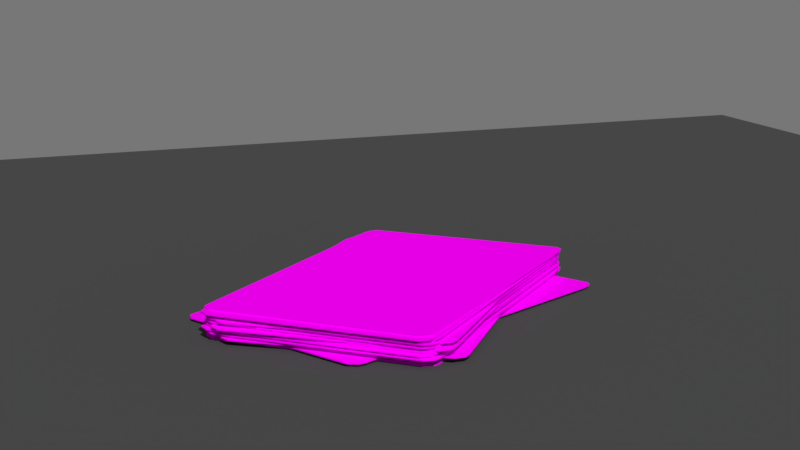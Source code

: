 # Source: carte_mazzo.blend  (saved by Blender 2.79.0; exported with 4.5.12 LTS)
import bpy
from mathutils import Matrix  # noqa: F401  (used for matrix-valued properties, if any)

bpy.ops.wm.read_factory_settings(use_empty=True)
scene = bpy.context.scene
scene.name = 'Scene'

# ---- collections
col_collection_1 = bpy.data.collections.new('Collection 1'); scene.collection.children.link(col_collection_1)

# ---- images (referenced by path relative to the original .blend; pixels are not part of the script)
import os
ASSET_DIR = os.environ.get("B2B_ASSET_DIR", "")  # directory of the original .blend (textures are referenced by path, not embedded)
HERE = os.path.dirname(os.path.abspath(__file__))  # packed textures are extracted next to this script under _unpacked/

def load_image(name, relpath, width, height, colorspace="sRGB"):
    """Load a texture the original file referenced (path relative to the .blend, or extracted next to this script)."""
    p = next((c for c in (os.path.join(HERE, relpath), os.path.join(ASSET_DIR, relpath)) if relpath and os.path.exists(c)), "")
    if p:
        img = bpy.data.images.load(p, check_existing=True)
        img.name = name
    else:  # same state as the original file: an image datablock whose file is absent (Cycles renders it pink)
        img = bpy.data.images.new(name, width, height)
        img.source = "FILE"
        img.filepath = "//" + (relpath or name)
    img.colorspace_settings.name = colorspace
    return img
img_unica_text_jpg = load_image('unica_text.jpg', 'unica_text.jpg', 1024, 1024, 'sRGB')

# ---- materials (node trees are filled in below, after node groups)
mat_material_014 = bpy.data.materials.new('Material.014')
mat_material_014.alpha_threshold = 0.0
mat_material_014.roughness = 0.5
mat_material_003 = bpy.data.materials.new('Material.003')
mat_material_003.alpha_threshold = 0.0
mat_material_003.roughness = 0.5

# ---- material node trees
mat_material_014.use_nodes = True; mat_material_014.node_tree.nodes.clear()
_N = mat_material_014.node_tree.nodes; _L = mat_material_014.node_tree.links
n0 = _N.new('ShaderNodeOutputMaterial'); n0.name = 'Material Output'; n0.location = (300, 300)
n1 = _N.new('ShaderNodeBsdfDiffuse'); n1.name = 'Diffuse BSDF'; n1.location = (10, 300)
n2 = _N.new('ShaderNodeTexImage'); n2.name = 'Image Texture'; n2.location = (-180, 300)
n2.width = 140
n2.image = img_unica_text_jpg
_L.new(n1.outputs[0], n0.inputs[0])
_L.new(n2.outputs[0], n1.inputs[0])
n0.is_active_output = True
mat_material_003.use_nodes = True; mat_material_003.node_tree.nodes.clear()
_N = mat_material_003.node_tree.nodes; _L = mat_material_003.node_tree.links
n0 = _N.new('ShaderNodeOutputMaterial'); n0.name = 'Material Output'; n0.location = (300, 300)
n1 = _N.new('ShaderNodeBsdfDiffuse'); n1.name = 'Diffuse BSDF'; n1.location = (10, 300)
n1.inputs[0].default_value = (0.07658, 0.07658, 0.07658, 1.0)
_L.new(n1.outputs[0], n0.inputs[0])
n0.is_active_output = True

# ---- world
world_world = bpy.data.worlds.new('World'); scene.world = world_world
world_world.use_nodes = True; world_world.node_tree.nodes.clear()
_N = world_world.node_tree.nodes; _L = world_world.node_tree.links
n0 = _N.new('ShaderNodeOutputWorld'); n0.name = 'World Output'; n0.location = (300, 300)
n1 = _N.new('ShaderNodeBackground'); n1.name = 'Background'; n1.location = (10, 300)
n1.inputs[0].default_value = (0.1845, 0.1845, 0.1845, 1.0)
_L.new(n1.outputs[0], n0.inputs[0])
n0.is_active_output = True
world_world.color = (0.05088, 0.05088, 0.05088)
world_world.use_sun_shadow = False
world_world.sun_shadow_jitter_overblur = 0.0
world_world.cycles.sampling_method = 'MANUAL'

# ---- cameras
cam_camera_001 = bpy.data.cameras.new('Camera.001')
cam_camera_001.clip_end = 100.0
cam_camera_001.lens = 55.83
cam_camera_001.sensor_width = 32.0
cam_camera_001.sensor_height = 18.0
cam_camera_001.display_size = 2.0
cam_camera_001.dof.focus_distance = 0.0

# ---- meshes
me_plane_051 = bpy.data.meshes.new('Plane.051')
me_plane_051.from_pydata([(-0.9259, -1.538, -0.03942), (0.9259, -1.538, -0.03942), (-0.9077, 1.477, -0.03942), (0.9077, 1.477, -0.03942), (-1.0, 1.365, -0.03942), (1.0, 1.365, -0.03942), (0.9865, 1.421, -0.03942), (-0.9865, 1.421, -0.03942), (-1.0, -1.402, -0.03942), (1.0, -1.402, -0.03942), (-0.9781, -1.49, -0.03942), (0.9781, -1.49, -0.03942), (-0.9259, -1.538, -0.03062), (0.9259, -1.538, -0.03062), (-0.9077, 1.477, -0.03062), (0.9077, 1.477, -0.03062), (-1.0, 1.365, -0.03062), (1.0, 1.365, -0.03062), (0.9865, 1.421, -0.03062), (-0.9865, 1.421, -0.03062), (-1.0, -1.402, -0.03062), (1.0, -1.402, -0.03062), (-0.9781, -1.49, -0.03062), (0.9781, -1.49, -0.03062)], [], [(7, 2, 3, 6), (8, 4, 5, 9), (4, 7, 6, 5), (10, 8, 9, 11), (0, 10, 11, 1), (19, 18, 15, 14), (20, 21, 17, 16), (16, 17, 18, 19), (22, 23, 21, 20), (12, 13, 23, 22), (2, 7, 19, 14), (9, 5, 17, 21), (6, 3, 15, 18), (8, 10, 22, 20), (3, 2, 14, 15), (4, 8, 20, 16), (10, 0, 12, 22), (5, 6, 18, 17), (1, 11, 23, 13), (7, 4, 16, 19), (11, 9, 21, 23), (0, 1, 13, 12)])
_uv = me_plane_051.uv_layers.new(name='UVMap')
_uv.uv.foreach_set('vector', [0.7311, 0.4473, 0.7291, 0.4554, 0.684, 0.4554, 0.6821, 0.4473, 0.7314, 0.04042, 0.7314, 0.4392, 0.6817, 0.4392, 0.6817, 0.04042, 0.7314, 0.4392, 0.7311, 0.4473, 0.6821, 0.4473, 0.6817, 0.4392, 0.7309, 0.02768, 0.7314, 0.04042, 0.6817, 0.04042, 0.6823, 0.02768, 0.7296, 0.02075, 0.7309, 0.02768, 0.6823, 0.02768, 0.6836, 0.02075, 0.5591, 0.4769, 0.6178, 0.4769, 0.6155, 0.4859, 0.5615, 0.4859, 0.5587, 0.02381, 0.6182, 0.02381, 0.6182, 0.4679, 0.5587, 0.4679, 0.5587, 0.4679, 0.6182, 0.4679, 0.6178, 0.4769, 0.5591, 0.4769, 0.5594, 0.00963, 0.6176, 0.00963, 0.6182, 0.02381, 0.5587, 0.02381, 0.561, 0.001095, 0.616, 0.001095, 0.6176, 0.00963, 0.5594, 0.00963, 0.7291, 0.4554, 0.7311, 0.4473, 0.7311, 0.4473, 0.7291, 0.4554, 0.6817, 0.04042, 0.6817, 0.4392, 0.6817, 0.4392, 0.6817, 0.04042, 0.6821, 0.4473, 0.684, 0.4554, 0.684, 0.4554, 0.6821, 0.4473, 0.7314, 0.04042, 0.7309, 0.02768, 0.7309, 0.02768, 0.7314, 0.04042, 0.684, 0.4554, 0.7291, 0.4554, 0.7291, 0.4554, 0.684, 0.4554, 0.7314, 0.4392, 0.7314, 0.04042, 0.7314, 0.04042, 0.7314, 0.4392, 0.7309, 0.02768, 0.7296, 0.02075, 0.7296, 0.02075, 0.7309, 0.02768, 0.6817, 0.4392, 0.6821, 0.4473, 0.6821, 0.4473, 0.6817, 0.4392, 0.6836, 0.02075, 0.6823, 0.02768, 0.6823, 0.02768, 0.6836, 0.02075, 0.7311, 0.4473, 0.7314, 0.4392, 0.7314, 0.4392, 0.7311, 0.4473, 0.6823, 0.02768, 0.6817, 0.04042, 0.6817, 0.04042, 0.6823, 0.02768, 0.7296, 0.02075, 0.6836, 0.02075, 0.6836, 0.02075, 0.7296, 0.02075])
me_plane_051.materials.append(mat_material_014)
me_plane_051.use_remesh_preserve_volume = False
me_plane_051.use_remesh_preserve_attributes = False
me_plane_051.use_mirror_vertex_groups = False
me_plane_051.update()
me_plane_050 = bpy.data.meshes.new('Plane.050')
me_plane_050.from_pydata([(-0.9259, -1.538, -0.03942), (0.9259, -1.538, -0.03942), (-0.9077, 1.477, -0.03942), (0.9077, 1.477, -0.03942), (-1.0, 1.365, -0.03942), (1.0, 1.365, -0.03942), (0.9865, 1.421, -0.03942), (-0.9865, 1.421, -0.03942), (-1.0, -1.402, -0.03942), (1.0, -1.402, -0.03942), (-0.9781, -1.49, -0.03942), (0.9781, -1.49, -0.03942), (-0.9259, -1.538, -0.03062), (0.9259, -1.538, -0.03062), (-0.9077, 1.477, -0.03062), (0.9077, 1.477, -0.03062), (-1.0, 1.365, -0.03062), (1.0, 1.365, -0.03062), (0.9865, 1.421, -0.03062), (-0.9865, 1.421, -0.03062), (-1.0, -1.402, -0.03062), (1.0, -1.402, -0.03062), (-0.9781, -1.49, -0.03062), (0.9781, -1.49, -0.03062)], [], [(7, 2, 3, 6), (8, 4, 5, 9), (4, 7, 6, 5), (10, 8, 9, 11), (0, 10, 11, 1), (19, 18, 15, 14), (20, 21, 17, 16), (16, 17, 18, 19), (22, 23, 21, 20), (12, 13, 23, 22), (2, 7, 19, 14), (9, 5, 17, 21), (6, 3, 15, 18), (8, 10, 22, 20), (3, 2, 14, 15), (4, 8, 20, 16), (10, 0, 12, 22), (5, 6, 18, 17), (1, 11, 23, 13), (7, 4, 16, 19), (11, 9, 21, 23), (0, 1, 13, 12)])
_uv = me_plane_050.uv_layers.new(name='UVMap')
_uv.uv.foreach_set('vector', [0.7311, 0.4473, 0.7291, 0.4554, 0.684, 0.4554, 0.6821, 0.4473, 0.7314, 0.04042, 0.7314, 0.4392, 0.6817, 0.4392, 0.6817, 0.04042, 0.7314, 0.4392, 0.7311, 0.4473, 0.6821, 0.4473, 0.6817, 0.4392, 0.7309, 0.02768, 0.7314, 0.04042, 0.6817, 0.04042, 0.6823, 0.02768, 0.7296, 0.02075, 0.7309, 0.02768, 0.6823, 0.02768, 0.6836, 0.02075, 0.4977, 0.4769, 0.5563, 0.4769, 0.554, 0.4859, 0.5, 0.4859, 0.4973, 0.02381, 0.5567, 0.02381, 0.5567, 0.4679, 0.4973, 0.4679, 0.4973, 0.4679, 0.5567, 0.4679, 0.5563, 0.4769, 0.4977, 0.4769, 0.4979, 0.00963, 0.5561, 0.00963, 0.5567, 0.02381, 0.4973, 0.02381, 0.4995, 0.001095, 0.5545, 0.001095, 0.5561, 0.00963, 0.4979, 0.00963, 0.7291, 0.4554, 0.7311, 0.4473, 0.7311, 0.4473, 0.7291, 0.4554, 0.6817, 0.04042, 0.6817, 0.4392, 0.6817, 0.4392, 0.6817, 0.04042, 0.6821, 0.4473, 0.684, 0.4554, 0.684, 0.4554, 0.6821, 0.4473, 0.7314, 0.04042, 0.7309, 0.02768, 0.7309, 0.02768, 0.7314, 0.04042, 0.684, 0.4554, 0.7291, 0.4554, 0.7291, 0.4554, 0.684, 0.4554, 0.7314, 0.4392, 0.7314, 0.04042, 0.7314, 0.04042, 0.7314, 0.4392, 0.7309, 0.02768, 0.7296, 0.02075, 0.7296, 0.02075, 0.7309, 0.02768, 0.6817, 0.4392, 0.6821, 0.4473, 0.6821, 0.4473, 0.6817, 0.4392, 0.6836, 0.02075, 0.6823, 0.02768, 0.6823, 0.02768, 0.6836, 0.02075, 0.7311, 0.4473, 0.7314, 0.4392, 0.7314, 0.4392, 0.7311, 0.4473, 0.6823, 0.02768, 0.6817, 0.04042, 0.6817, 0.04042, 0.6823, 0.02768, 0.7296, 0.02075, 0.6836, 0.02075, 0.6836, 0.02075, 0.7296, 0.02075])
me_plane_050.materials.append(mat_material_014)
me_plane_050.use_remesh_preserve_volume = False
me_plane_050.use_remesh_preserve_attributes = False
me_plane_050.use_mirror_vertex_groups = False
me_plane_050.update()
me_plane_049 = bpy.data.meshes.new('Plane.049')
me_plane_049.from_pydata([(-0.9259, -1.538, -0.03942), (0.9259, -1.538, -0.03942), (-0.9077, 1.477, -0.03942), (0.9077, 1.477, -0.03942), (-1.0, 1.365, -0.03942), (1.0, 1.365, -0.03942), (0.9865, 1.421, -0.03942), (-0.9865, 1.421, -0.03942), (-1.0, -1.402, -0.03942), (1.0, -1.402, -0.03942), (-0.9781, -1.49, -0.03942), (0.9781, -1.49, -0.03942), (-0.9259, -1.538, -0.03062), (0.9259, -1.538, -0.03062), (-0.9077, 1.477, -0.03062), (0.9077, 1.477, -0.03062), (-1.0, 1.365, -0.03062), (1.0, 1.365, -0.03062), (0.9865, 1.421, -0.03062), (-0.9865, 1.421, -0.03062), (-1.0, -1.402, -0.03062), (1.0, -1.402, -0.03062), (-0.9781, -1.49, -0.03062), (0.9781, -1.49, -0.03062)], [], [(7, 2, 3, 6), (8, 4, 5, 9), (4, 7, 6, 5), (10, 8, 9, 11), (0, 10, 11, 1), (19, 18, 15, 14), (20, 21, 17, 16), (16, 17, 18, 19), (22, 23, 21, 20), (12, 13, 23, 22), (2, 7, 19, 14), (9, 5, 17, 21), (6, 3, 15, 18), (8, 10, 22, 20), (3, 2, 14, 15), (4, 8, 20, 16), (10, 0, 12, 22), (5, 6, 18, 17), (1, 11, 23, 13), (7, 4, 16, 19), (11, 9, 21, 23), (0, 1, 13, 12)])
_uv = me_plane_049.uv_layers.new(name='UVMap')
_uv.uv.foreach_set('vector', [0.7311, 0.4473, 0.7291, 0.4554, 0.684, 0.4554, 0.6821, 0.4473, 0.7314, 0.04042, 0.7314, 0.4392, 0.6817, 0.4392, 0.6817, 0.04042, 0.7314, 0.4392, 0.7311, 0.4473, 0.6821, 0.4473, 0.6817, 0.4392, 0.7309, 0.02768, 0.7314, 0.04042, 0.6817, 0.04042, 0.6823, 0.02768, 0.7296, 0.02075, 0.7309, 0.02768, 0.6823, 0.02768, 0.6836, 0.02075, 0.4366, 0.4769, 0.4939, 0.4769, 0.4916, 0.4859, 0.4389, 0.4859, 0.4362, 0.02381, 0.4942, 0.02381, 0.4942, 0.4679, 0.4362, 0.4679, 0.4362, 0.4679, 0.4942, 0.4679, 0.4939, 0.4769, 0.4366, 0.4769, 0.4369, 0.00963, 0.4936, 0.00963, 0.4942, 0.02381, 0.4362, 0.02381, 0.4384, -0.008774, 0.4921, -0.008774, 0.4936, 0.00963, 0.4369, 0.00963, 0.7291, 0.4554, 0.7311, 0.4473, 0.7311, 0.4473, 0.7291, 0.4554, 0.6817, 0.04042, 0.6817, 0.4392, 0.6817, 0.4392, 0.6817, 0.04042, 0.6821, 0.4473, 0.684, 0.4554, 0.684, 0.4554, 0.6821, 0.4473, 0.7314, 0.04042, 0.7309, 0.02768, 0.7309, 0.02768, 0.7314, 0.04042, 0.684, 0.4554, 0.7291, 0.4554, 0.7291, 0.4554, 0.684, 0.4554, 0.7314, 0.4392, 0.7314, 0.04042, 0.7314, 0.04042, 0.7314, 0.4392, 0.7309, 0.02768, 0.7296, 0.02075, 0.7296, 0.02075, 0.7309, 0.02768, 0.6817, 0.4392, 0.6821, 0.4473, 0.6821, 0.4473, 0.6817, 0.4392, 0.6836, 0.02075, 0.6823, 0.02768, 0.6823, 0.02768, 0.6836, 0.02075, 0.7311, 0.4473, 0.7314, 0.4392, 0.7314, 0.4392, 0.7311, 0.4473, 0.6823, 0.02768, 0.6817, 0.04042, 0.6817, 0.04042, 0.6823, 0.02768, 0.7296, 0.02075, 0.6836, 0.02075, 0.6836, 0.02075, 0.7296, 0.02075])
me_plane_049.materials.append(mat_material_014)
me_plane_049.use_remesh_preserve_volume = False
me_plane_049.use_remesh_preserve_attributes = False
me_plane_049.use_mirror_vertex_groups = False
me_plane_049.update()
me_plane_048 = bpy.data.meshes.new('Plane.048')
me_plane_048.from_pydata([(-0.9259, -1.538, -0.03942), (0.9259, -1.538, -0.03942), (-0.9077, 1.477, -0.03942), (0.9077, 1.477, -0.03942), (-1.0, 1.365, -0.03942), (1.0, 1.365, -0.03942), (0.9865, 1.421, -0.03942), (-0.9865, 1.421, -0.03942), (-1.0, -1.402, -0.03942), (1.0, -1.402, -0.03942), (-0.9781, -1.49, -0.03942), (0.9781, -1.49, -0.03942), (-0.9259, -1.538, -0.03062), (0.9259, -1.538, -0.03062), (-0.9077, 1.477, -0.03062), (0.9077, 1.477, -0.03062), (-1.0, 1.365, -0.03062), (1.0, 1.365, -0.03062), (0.9865, 1.421, -0.03062), (-0.9865, 1.421, -0.03062), (-1.0, -1.402, -0.03062), (1.0, -1.402, -0.03062), (-0.9781, -1.49, -0.03062), (0.9781, -1.49, -0.03062)], [], [(7, 2, 3, 6), (8, 4, 5, 9), (4, 7, 6, 5), (10, 8, 9, 11), (0, 10, 11, 1), (19, 18, 15, 14), (20, 21, 17, 16), (16, 17, 18, 19), (22, 23, 21, 20), (12, 13, 23, 22), (2, 7, 19, 14), (9, 5, 17, 21), (6, 3, 15, 18), (8, 10, 22, 20), (3, 2, 14, 15), (4, 8, 20, 16), (10, 0, 12, 22), (5, 6, 18, 17), (1, 11, 23, 13), (7, 4, 16, 19), (11, 9, 21, 23), (0, 1, 13, 12)])
_uv = me_plane_048.uv_layers.new(name='UVMap')
_uv.uv.foreach_set('vector', [0.7311, 0.4473, 0.7291, 0.4554, 0.684, 0.4554, 0.6821, 0.4473, 0.7314, 0.04042, 0.7314, 0.4392, 0.6817, 0.4392, 0.6817, 0.04042, 0.7314, 0.4392, 0.7311, 0.4473, 0.6821, 0.4473, 0.6817, 0.4392, 0.7309, 0.02768, 0.7314, 0.04042, 0.6817, 0.04042, 0.6823, 0.02768, 0.7296, 0.02075, 0.7309, 0.02768, 0.6823, 0.02768, 0.6836, 0.02075, 0.376, 0.4769, 0.4332, 0.4769, 0.4309, 0.4859, 0.3782, 0.4859, 0.3756, 0.02381, 0.4336, 0.02381, 0.4336, 0.4679, 0.3756, 0.4679, 0.3756, 0.4679, 0.4336, 0.4679, 0.4332, 0.4769, 0.376, 0.4769, 0.3762, 0.00963, 0.4329, 0.00963, 0.4336, 0.02381, 0.3756, 0.02381, 0.3777, -0.008774, 0.4314, -0.008774, 0.4329, 0.00963, 0.3762, 0.00963, 0.7291, 0.4554, 0.7311, 0.4473, 0.7311, 0.4473, 0.7291, 0.4554, 0.6817, 0.04042, 0.6817, 0.4392, 0.6817, 0.4392, 0.6817, 0.04042, 0.6821, 0.4473, 0.684, 0.4554, 0.684, 0.4554, 0.6821, 0.4473, 0.7314, 0.04042, 0.7309, 0.02768, 0.7309, 0.02768, 0.7314, 0.04042, 0.684, 0.4554, 0.7291, 0.4554, 0.7291, 0.4554, 0.684, 0.4554, 0.7314, 0.4392, 0.7314, 0.04042, 0.7314, 0.04042, 0.7314, 0.4392, 0.7309, 0.02768, 0.7296, 0.02075, 0.7296, 0.02075, 0.7309, 0.02768, 0.6817, 0.4392, 0.6821, 0.4473, 0.6821, 0.4473, 0.6817, 0.4392, 0.6836, 0.02075, 0.6823, 0.02768, 0.6823, 0.02768, 0.6836, 0.02075, 0.7311, 0.4473, 0.7314, 0.4392, 0.7314, 0.4392, 0.7311, 0.4473, 0.6823, 0.02768, 0.6817, 0.04042, 0.6817, 0.04042, 0.6823, 0.02768, 0.7296, 0.02075, 0.6836, 0.02075, 0.6836, 0.02075, 0.7296, 0.02075])
me_plane_048.materials.append(mat_material_014)
me_plane_048.use_remesh_preserve_volume = False
me_plane_048.use_remesh_preserve_attributes = False
me_plane_048.use_mirror_vertex_groups = False
me_plane_048.update()
me_plane_047 = bpy.data.meshes.new('Plane.047')
me_plane_047.from_pydata([(-0.9259, -1.538, -0.03942), (0.9259, -1.538, -0.03942), (-0.9077, 1.477, -0.03942), (0.9077, 1.477, -0.03942), (-1.0, 1.365, -0.03942), (1.0, 1.365, -0.03942), (0.9865, 1.421, -0.03942), (-0.9865, 1.421, -0.03942), (-1.0, -1.402, -0.03942), (1.0, -1.402, -0.03942), (-0.9781, -1.49, -0.03942), (0.9781, -1.49, -0.03942), (-0.9259, -1.538, -0.03062), (0.9259, -1.538, -0.03062), (-0.9077, 1.477, -0.03062), (0.9077, 1.477, -0.03062), (-1.0, 1.365, -0.03062), (1.0, 1.365, -0.03062), (0.9865, 1.421, -0.03062), (-0.9865, 1.421, -0.03062), (-1.0, -1.402, -0.03062), (1.0, -1.402, -0.03062), (-0.9781, -1.49, -0.03062), (0.9781, -1.49, -0.03062)], [], [(7, 2, 3, 6), (8, 4, 5, 9), (4, 7, 6, 5), (10, 8, 9, 11), (0, 10, 11, 1), (19, 18, 15, 14), (20, 21, 17, 16), (16, 17, 18, 19), (22, 23, 21, 20), (12, 13, 23, 22), (2, 7, 19, 14), (9, 5, 17, 21), (6, 3, 15, 18), (8, 10, 22, 20), (3, 2, 14, 15), (4, 8, 20, 16), (10, 0, 12, 22), (5, 6, 18, 17), (1, 11, 23, 13), (7, 4, 16, 19), (11, 9, 21, 23), (0, 1, 13, 12)])
_uv = me_plane_047.uv_layers.new(name='UVMap')
_uv.uv.foreach_set('vector', [0.7311, 0.4473, 0.7291, 0.4554, 0.684, 0.4554, 0.6821, 0.4473, 0.7314, 0.04042, 0.7314, 0.4392, 0.6817, 0.4392, 0.6817, 0.04042, 0.7314, 0.4392, 0.7311, 0.4473, 0.6821, 0.4473, 0.6817, 0.4392, 0.7309, 0.02768, 0.7314, 0.04042, 0.6817, 0.04042, 0.6823, 0.02768, 0.7296, 0.02075, 0.7309, 0.02768, 0.6823, 0.02768, 0.6836, 0.02075, 0.3102, 0.4769, 0.3692, 0.4769, 0.3668, 0.4859, 0.3126, 0.4859, 0.3098, 0.02381, 0.3696, 0.02381, 0.3696, 0.4679, 0.3098, 0.4679, 0.3098, 0.4679, 0.3696, 0.4679, 0.3692, 0.4769, 0.3102, 0.4769, 0.3105, 0.00963, 0.3689, 0.00963, 0.3696, 0.02381, 0.3098, 0.02381, 0.312, -0.008774, 0.3674, -0.008774, 0.3689, 0.00963, 0.3105, 0.00963, 0.7291, 0.4554, 0.7311, 0.4473, 0.7311, 0.4473, 0.7291, 0.4554, 0.6817, 0.04042, 0.6817, 0.4392, 0.6817, 0.4392, 0.6817, 0.04042, 0.6821, 0.4473, 0.684, 0.4554, 0.684, 0.4554, 0.6821, 0.4473, 0.7314, 0.04042, 0.7309, 0.02768, 0.7309, 0.02768, 0.7314, 0.04042, 0.684, 0.4554, 0.7291, 0.4554, 0.7291, 0.4554, 0.684, 0.4554, 0.7314, 0.4392, 0.7314, 0.04042, 0.7314, 0.04042, 0.7314, 0.4392, 0.7309, 0.02768, 0.7296, 0.02075, 0.7296, 0.02075, 0.7309, 0.02768, 0.6817, 0.4392, 0.6821, 0.4473, 0.6821, 0.4473, 0.6817, 0.4392, 0.6836, 0.02075, 0.6823, 0.02768, 0.6823, 0.02768, 0.6836, 0.02075, 0.7311, 0.4473, 0.7314, 0.4392, 0.7314, 0.4392, 0.7311, 0.4473, 0.6823, 0.02768, 0.6817, 0.04042, 0.6817, 0.04042, 0.6823, 0.02768, 0.7296, 0.02075, 0.6836, 0.02075, 0.6836, 0.02075, 0.7296, 0.02075])
me_plane_047.materials.append(mat_material_014)
me_plane_047.use_remesh_preserve_volume = False
me_plane_047.use_remesh_preserve_attributes = False
me_plane_047.use_mirror_vertex_groups = False
me_plane_047.update()
me_plane_046 = bpy.data.meshes.new('Plane.046')
me_plane_046.from_pydata([(-0.9259, -1.538, -0.03942), (0.9259, -1.538, -0.03942), (-0.9077, 1.477, -0.03942), (0.9077, 1.477, -0.03942), (-1.0, 1.365, -0.03942), (1.0, 1.365, -0.03942), (0.9865, 1.421, -0.03942), (-0.9865, 1.421, -0.03942), (-1.0, -1.402, -0.03942), (1.0, -1.402, -0.03942), (-0.9781, -1.49, -0.03942), (0.9781, -1.49, -0.03942), (-0.9259, -1.538, -0.03062), (0.9259, -1.538, -0.03062), (-0.9077, 1.477, -0.03062), (0.9077, 1.477, -0.03062), (-1.0, 1.365, -0.03062), (1.0, 1.365, -0.03062), (0.9865, 1.421, -0.03062), (-0.9865, 1.421, -0.03062), (-1.0, -1.402, -0.03062), (1.0, -1.402, -0.03062), (-0.9781, -1.49, -0.03062), (0.9781, -1.49, -0.03062)], [], [(7, 2, 3, 6), (8, 4, 5, 9), (4, 7, 6, 5), (10, 8, 9, 11), (0, 10, 11, 1), (19, 18, 15, 14), (20, 21, 17, 16), (16, 17, 18, 19), (22, 23, 21, 20), (12, 13, 23, 22), (2, 7, 19, 14), (9, 5, 17, 21), (6, 3, 15, 18), (8, 10, 22, 20), (3, 2, 14, 15), (4, 8, 20, 16), (10, 0, 12, 22), (5, 6, 18, 17), (1, 11, 23, 13), (7, 4, 16, 19), (11, 9, 21, 23), (0, 1, 13, 12)])
_uv = me_plane_046.uv_layers.new(name='UVMap')
_uv.uv.foreach_set('vector', [0.7311, 0.4473, 0.7291, 0.4554, 0.684, 0.4554, 0.6821, 0.4473, 0.7314, 0.04042, 0.7314, 0.4392, 0.6817, 0.4392, 0.6817, 0.04042, 0.7314, 0.4392, 0.7311, 0.4473, 0.6821, 0.4473, 0.6817, 0.4392, 0.7309, 0.02768, 0.7314, 0.04042, 0.6817, 0.04042, 0.6823, 0.02768, 0.7296, 0.02075, 0.7309, 0.02768, 0.6823, 0.02768, 0.6836, 0.02075, 0.2477, 0.4769, 0.3067, 0.4769, 0.3043, 0.4859, 0.2501, 0.4859, 0.2473, 0.02381, 0.3071, 0.02381, 0.3071, 0.4679, 0.2473, 0.4679, 0.2473, 0.4679, 0.3071, 0.4679, 0.3067, 0.4769, 0.2477, 0.4769, 0.248, 0.00963, 0.3064, 0.00963, 0.3071, 0.02381, 0.2473, 0.02381, 0.2495, -0.008774, 0.3049, -0.008774, 0.3064, 0.00963, 0.248, 0.00963, 0.7291, 0.4554, 0.7311, 0.4473, 0.7311, 0.4473, 0.7291, 0.4554, 0.6817, 0.04042, 0.6817, 0.4392, 0.6817, 0.4392, 0.6817, 0.04042, 0.6821, 0.4473, 0.684, 0.4554, 0.684, 0.4554, 0.6821, 0.4473, 0.7314, 0.04042, 0.7309, 0.02768, 0.7309, 0.02768, 0.7314, 0.04042, 0.684, 0.4554, 0.7291, 0.4554, 0.7291, 0.4554, 0.684, 0.4554, 0.7314, 0.4392, 0.7314, 0.04042, 0.7314, 0.04042, 0.7314, 0.4392, 0.7309, 0.02768, 0.7296, 0.02075, 0.7296, 0.02075, 0.7309, 0.02768, 0.6817, 0.4392, 0.6821, 0.4473, 0.6821, 0.4473, 0.6817, 0.4392, 0.6836, 0.02075, 0.6823, 0.02768, 0.6823, 0.02768, 0.6836, 0.02075, 0.7311, 0.4473, 0.7314, 0.4392, 0.7314, 0.4392, 0.7311, 0.4473, 0.6823, 0.02768, 0.6817, 0.04042, 0.6817, 0.04042, 0.6823, 0.02768, 0.7296, 0.02075, 0.6836, 0.02075, 0.6836, 0.02075, 0.7296, 0.02075])
me_plane_046.materials.append(mat_material_014)
me_plane_046.use_remesh_preserve_volume = False
me_plane_046.use_remesh_preserve_attributes = False
me_plane_046.use_mirror_vertex_groups = False
me_plane_046.update()
me_plane_045 = bpy.data.meshes.new('Plane.045')
me_plane_045.from_pydata([(-0.9259, -1.538, -0.03942), (0.9259, -1.538, -0.03942), (-0.9077, 1.477, -0.03942), (0.9077, 1.477, -0.03942), (-1.0, 1.365, -0.03942), (1.0, 1.365, -0.03942), (0.9865, 1.421, -0.03942), (-0.9865, 1.421, -0.03942), (-1.0, -1.402, -0.03942), (1.0, -1.402, -0.03942), (-0.9781, -1.49, -0.03942), (0.9781, -1.49, -0.03942), (-0.9259, -1.538, -0.03062), (0.9259, -1.538, -0.03062), (-0.9077, 1.477, -0.03062), (0.9077, 1.477, -0.03062), (-1.0, 1.365, -0.03062), (1.0, 1.365, -0.03062), (0.9865, 1.421, -0.03062), (-0.9865, 1.421, -0.03062), (-1.0, -1.402, -0.03062), (1.0, -1.402, -0.03062), (-0.9781, -1.49, -0.03062), (0.9781, -1.49, -0.03062)], [], [(7, 2, 3, 6), (8, 4, 5, 9), (4, 7, 6, 5), (10, 8, 9, 11), (0, 10, 11, 1), (19, 18, 15, 14), (20, 21, 17, 16), (16, 17, 18, 19), (22, 23, 21, 20), (12, 13, 23, 22), (2, 7, 19, 14), (9, 5, 17, 21), (6, 3, 15, 18), (8, 10, 22, 20), (3, 2, 14, 15), (4, 8, 20, 16), (10, 0, 12, 22), (5, 6, 18, 17), (1, 11, 23, 13), (7, 4, 16, 19), (11, 9, 21, 23), (0, 1, 13, 12)])
_uv = me_plane_045.uv_layers.new(name='UVMap')
_uv.uv.foreach_set('vector', [0.7311, 0.4473, 0.7291, 0.4554, 0.684, 0.4554, 0.6821, 0.4473, 0.7314, 0.04042, 0.7314, 0.4392, 0.6817, 0.4392, 0.6817, 0.04042, 0.7314, 0.4392, 0.7311, 0.4473, 0.6821, 0.4473, 0.6817, 0.4392, 0.7309, 0.02768, 0.7314, 0.04042, 0.6817, 0.04042, 0.6823, 0.02768, 0.7296, 0.02075, 0.7309, 0.02768, 0.6823, 0.02768, 0.6836, 0.02075, 0.1849, 0.4774, 0.2439, 0.4774, 0.2415, 0.4864, 0.1872, 0.4864, 0.1845, 0.02336, 0.2443, 0.02336, 0.2443, 0.4684, 0.1845, 0.4684, 0.1845, 0.4684, 0.2443, 0.4684, 0.2439, 0.4774, 0.1849, 0.4774, 0.1851, 0.009141, 0.2436, 0.009141, 0.2443, 0.02336, 0.1845, 0.02336, 0.1867, -0.009302, 0.242, -0.009302, 0.2436, 0.009141, 0.1851, 0.009141, 0.7291, 0.4554, 0.7311, 0.4473, 0.7311, 0.4473, 0.7291, 0.4554, 0.6817, 0.04042, 0.6817, 0.4392, 0.6817, 0.4392, 0.6817, 0.04042, 0.6821, 0.4473, 0.684, 0.4554, 0.684, 0.4554, 0.6821, 0.4473, 0.7314, 0.04042, 0.7309, 0.02768, 0.7309, 0.02768, 0.7314, 0.04042, 0.684, 0.4554, 0.7291, 0.4554, 0.7291, 0.4554, 0.684, 0.4554, 0.7314, 0.4392, 0.7314, 0.04042, 0.7314, 0.04042, 0.7314, 0.4392, 0.7309, 0.02768, 0.7296, 0.02075, 0.7296, 0.02075, 0.7309, 0.02768, 0.6817, 0.4392, 0.6821, 0.4473, 0.6821, 0.4473, 0.6817, 0.4392, 0.6836, 0.02075, 0.6823, 0.02768, 0.6823, 0.02768, 0.6836, 0.02075, 0.7311, 0.4473, 0.7314, 0.4392, 0.7314, 0.4392, 0.7311, 0.4473, 0.6823, 0.02768, 0.6817, 0.04042, 0.6817, 0.04042, 0.6823, 0.02768, 0.7296, 0.02075, 0.6836, 0.02075, 0.6836, 0.02075, 0.7296, 0.02075])
me_plane_045.materials.append(mat_material_014)
me_plane_045.use_remesh_preserve_volume = False
me_plane_045.use_remesh_preserve_attributes = False
me_plane_045.use_mirror_vertex_groups = False
me_plane_045.update()
me_plane_044 = bpy.data.meshes.new('Plane.044')
me_plane_044.from_pydata([(-0.9259, -1.538, -0.03942), (0.9259, -1.538, -0.03942), (-0.9077, 1.477, -0.03942), (0.9077, 1.477, -0.03942), (-1.0, 1.365, -0.03942), (1.0, 1.365, -0.03942), (0.9865, 1.421, -0.03942), (-0.9865, 1.421, -0.03942), (-1.0, -1.402, -0.03942), (1.0, -1.402, -0.03942), (-0.9781, -1.49, -0.03942), (0.9781, -1.49, -0.03942), (-0.9259, -1.538, -0.03062), (0.9259, -1.538, -0.03062), (-0.9077, 1.477, -0.03062), (0.9077, 1.477, -0.03062), (-1.0, 1.365, -0.03062), (1.0, 1.365, -0.03062), (0.9865, 1.421, -0.03062), (-0.9865, 1.421, -0.03062), (-1.0, -1.402, -0.03062), (1.0, -1.402, -0.03062), (-0.9781, -1.49, -0.03062), (0.9781, -1.49, -0.03062)], [], [(7, 2, 3, 6), (8, 4, 5, 9), (4, 7, 6, 5), (10, 8, 9, 11), (0, 10, 11, 1), (19, 18, 15, 14), (20, 21, 17, 16), (16, 17, 18, 19), (22, 23, 21, 20), (12, 13, 23, 22), (2, 7, 19, 14), (9, 5, 17, 21), (6, 3, 15, 18), (8, 10, 22, 20), (3, 2, 14, 15), (4, 8, 20, 16), (10, 0, 12, 22), (5, 6, 18, 17), (1, 11, 23, 13), (7, 4, 16, 19), (11, 9, 21, 23), (0, 1, 13, 12)])
_uv = me_plane_044.uv_layers.new(name='UVMap')
_uv.uv.foreach_set('vector', [0.7311, 0.4473, 0.7291, 0.4554, 0.684, 0.4554, 0.6821, 0.4473, 0.7314, 0.04042, 0.7314, 0.4392, 0.6817, 0.4392, 0.6817, 0.04042, 0.7314, 0.4392, 0.7311, 0.4473, 0.6821, 0.4473, 0.6817, 0.4392, 0.7309, 0.02768, 0.7314, 0.04042, 0.6817, 0.04042, 0.6823, 0.02768, 0.7296, 0.02075, 0.7309, 0.02768, 0.6823, 0.02768, 0.6836, 0.02075, 0.122, 0.4778, 0.181, 0.4778, 0.1787, 0.4868, 0.1244, 0.4868, 0.1216, 0.02304, 0.1814, 0.02304, 0.1814, 0.4687, 0.1216, 0.4687, 0.1216, 0.4687, 0.1814, 0.4687, 0.181, 0.4778, 0.122, 0.4778, 0.1223, 0.008807, 0.1808, 0.008807, 0.1814, 0.02304, 0.1216, 0.02304, 0.1239, -0.009663, 0.1792, -0.009663, 0.1808, 0.008807, 0.1223, 0.008807, 0.7291, 0.4554, 0.7311, 0.4473, 0.7311, 0.4473, 0.7291, 0.4554, 0.6817, 0.04042, 0.6817, 0.4392, 0.6817, 0.4392, 0.6817, 0.04042, 0.6821, 0.4473, 0.684, 0.4554, 0.684, 0.4554, 0.6821, 0.4473, 0.7314, 0.04042, 0.7309, 0.02768, 0.7309, 0.02768, 0.7314, 0.04042, 0.684, 0.4554, 0.7291, 0.4554, 0.7291, 0.4554, 0.684, 0.4554, 0.7314, 0.4392, 0.7314, 0.04042, 0.7314, 0.04042, 0.7314, 0.4392, 0.7309, 0.02768, 0.7296, 0.02075, 0.7296, 0.02075, 0.7309, 0.02768, 0.6817, 0.4392, 0.6821, 0.4473, 0.6821, 0.4473, 0.6817, 0.4392, 0.6836, 0.02075, 0.6823, 0.02768, 0.6823, 0.02768, 0.6836, 0.02075, 0.7311, 0.4473, 0.7314, 0.4392, 0.7314, 0.4392, 0.7311, 0.4473, 0.6823, 0.02768, 0.6817, 0.04042, 0.6817, 0.04042, 0.6823, 0.02768, 0.7296, 0.02075, 0.6836, 0.02075, 0.6836, 0.02075, 0.7296, 0.02075])
me_plane_044.materials.append(mat_material_014)
me_plane_044.use_remesh_preserve_volume = False
me_plane_044.use_remesh_preserve_attributes = False
me_plane_044.use_mirror_vertex_groups = False
me_plane_044.update()
me_plane_043 = bpy.data.meshes.new('Plane.043')
me_plane_043.from_pydata([(-0.9259, -1.538, -0.03942), (0.9259, -1.538, -0.03942), (-0.9077, 1.477, -0.03942), (0.9077, 1.477, -0.03942), (-1.0, 1.365, -0.03942), (1.0, 1.365, -0.03942), (0.9865, 1.421, -0.03942), (-0.9865, 1.421, -0.03942), (-1.0, -1.402, -0.03942), (1.0, -1.402, -0.03942), (-0.9781, -1.49, -0.03942), (0.9781, -1.49, -0.03942), (-0.9259, -1.538, -0.03062), (0.9259, -1.538, -0.03062), (-0.9077, 1.477, -0.03062), (0.9077, 1.477, -0.03062), (-1.0, 1.365, -0.03062), (1.0, 1.365, -0.03062), (0.9865, 1.421, -0.03062), (-0.9865, 1.421, -0.03062), (-1.0, -1.402, -0.03062), (1.0, -1.402, -0.03062), (-0.9781, -1.49, -0.03062), (0.9781, -1.49, -0.03062)], [], [(7, 2, 3, 6), (8, 4, 5, 9), (4, 7, 6, 5), (10, 8, 9, 11), (0, 10, 11, 1), (19, 18, 15, 14), (20, 21, 17, 16), (16, 17, 18, 19), (22, 23, 21, 20), (12, 13, 23, 22), (2, 7, 19, 14), (9, 5, 17, 21), (6, 3, 15, 18), (8, 10, 22, 20), (3, 2, 14, 15), (4, 8, 20, 16), (10, 0, 12, 22), (5, 6, 18, 17), (1, 11, 23, 13), (7, 4, 16, 19), (11, 9, 21, 23), (0, 1, 13, 12)])
_uv = me_plane_043.uv_layers.new(name='UVMap')
_uv.uv.foreach_set('vector', [0.7311, 0.4473, 0.7291, 0.4554, 0.684, 0.4554, 0.6821, 0.4473, 0.7314, 0.04042, 0.7314, 0.4392, 0.6817, 0.4392, 0.6817, 0.04042, 0.7314, 0.4392, 0.7311, 0.4473, 0.6821, 0.4473, 0.6817, 0.4392, 0.7309, 0.02768, 0.7314, 0.04042, 0.6817, 0.04042, 0.6823, 0.02768, 0.7296, 0.02075, 0.7309, 0.02768, 0.6823, 0.02768, 0.6836, 0.02075, 0.06049, 0.472, 0.1153, 0.472, 0.1131, 0.4808, 0.06268, 0.4808, 0.06011, 0.02823, 0.1157, 0.02823, 0.1157, 0.4632, 0.06011, 0.4632, 0.06011, 0.4632, 0.1157, 0.4632, 0.1153, 0.472, 0.06049, 0.472, 0.06072, 0.01434, 0.115, 0.01434, 0.1157, 0.02823, 0.06011, 0.02823, 0.06217, -0.003684, 0.1136, -0.003684, 0.115, 0.01434, 0.06072, 0.01434, 0.7291, 0.4554, 0.7311, 0.4473, 0.7311, 0.4473, 0.7291, 0.4554, 0.6817, 0.04042, 0.6817, 0.4392, 0.6817, 0.4392, 0.6817, 0.04042, 0.6821, 0.4473, 0.684, 0.4554, 0.684, 0.4554, 0.6821, 0.4473, 0.7314, 0.04042, 0.7309, 0.02768, 0.7309, 0.02768, 0.7314, 0.04042, 0.684, 0.4554, 0.7291, 0.4554, 0.7291, 0.4554, 0.684, 0.4554, 0.7314, 0.4392, 0.7314, 0.04042, 0.7314, 0.04042, 0.7314, 0.4392, 0.7309, 0.02768, 0.7296, 0.02075, 0.7296, 0.02075, 0.7309, 0.02768, 0.6817, 0.4392, 0.6821, 0.4473, 0.6821, 0.4473, 0.6817, 0.4392, 0.6836, 0.02075, 0.6823, 0.02768, 0.6823, 0.02768, 0.6836, 0.02075, 0.7311, 0.4473, 0.7314, 0.4392, 0.7314, 0.4392, 0.7311, 0.4473, 0.6823, 0.02768, 0.6817, 0.04042, 0.6817, 0.04042, 0.6823, 0.02768, 0.7296, 0.02075, 0.6836, 0.02075, 0.6836, 0.02075, 0.7296, 0.02075])
me_plane_043.materials.append(mat_material_014)
me_plane_043.use_remesh_preserve_volume = False
me_plane_043.use_remesh_preserve_attributes = False
me_plane_043.use_mirror_vertex_groups = False
me_plane_043.update()
me_plane_042 = bpy.data.meshes.new('Plane.042')
me_plane_042.from_pydata([(-0.9259, -1.538, -0.03942), (0.9259, -1.538, -0.03942), (-0.9077, 1.477, -0.03942), (0.9077, 1.477, -0.03942), (-1.0, 1.365, -0.03942), (1.0, 1.365, -0.03942), (0.9865, 1.421, -0.03942), (-0.9865, 1.421, -0.03942), (-1.0, -1.402, -0.03942), (1.0, -1.402, -0.03942), (-0.9781, -1.49, -0.03942), (0.9781, -1.49, -0.03942), (-0.9259, -1.538, -0.03062), (0.9259, -1.538, -0.03062), (-0.9077, 1.477, -0.03062), (0.9077, 1.477, -0.03062), (-1.0, 1.365, -0.03062), (1.0, 1.365, -0.03062), (0.9865, 1.421, -0.03062), (-0.9865, 1.421, -0.03062), (-1.0, -1.402, -0.03062), (1.0, -1.402, -0.03062), (-0.9781, -1.49, -0.03062), (0.9781, -1.49, -0.03062)], [], [(7, 2, 3, 6), (8, 4, 5, 9), (4, 7, 6, 5), (10, 8, 9, 11), (0, 10, 11, 1), (19, 18, 15, 14), (20, 21, 17, 16), (16, 17, 18, 19), (22, 23, 21, 20), (12, 13, 23, 22), (2, 7, 19, 14), (9, 5, 17, 21), (6, 3, 15, 18), (8, 10, 22, 20), (3, 2, 14, 15), (4, 8, 20, 16), (10, 0, 12, 22), (5, 6, 18, 17), (1, 11, 23, 13), (7, 4, 16, 19), (11, 9, 21, 23), (0, 1, 13, 12)])
_uv = me_plane_042.uv_layers.new(name='UVMap')
_uv.uv.foreach_set('vector', [0.7311, 0.4473, 0.7291, 0.4554, 0.684, 0.4554, 0.6821, 0.4473, 0.7314, 0.04042, 0.7314, 0.4392, 0.6817, 0.4392, 0.6817, 0.04042, 0.7314, 0.4392, 0.7311, 0.4473, 0.6821, 0.4473, 0.6817, 0.4392, 0.7309, 0.02768, 0.7314, 0.04042, 0.6817, 0.04042, 0.6823, 0.02768, 0.7296, 0.02075, 0.7309, 0.02768, 0.6823, 0.02768, 0.6836, 0.02075, 0.001875, 0.4697, 0.05667, 0.4697, 0.05448, 0.4785, 0.004063, 0.4785, 0.001501, 0.03028, 0.05704, 0.03028, 0.05704, 0.461, 0.001501, 0.461, 0.001501, 0.461, 0.05704, 0.461, 0.05667, 0.4697, 0.001875, 0.4697, 0.00211, 0.01652, 0.05643, 0.01652, 0.05704, 0.03028, 0.001501, 0.03028, 0.003558, -0.001325, 0.05498, -0.001325, 0.05643, 0.01652, 0.00211, 0.01652, 0.7291, 0.4554, 0.7311, 0.4473, 0.7311, 0.4473, 0.7291, 0.4554, 0.6817, 0.04042, 0.6817, 0.4392, 0.6817, 0.4392, 0.6817, 0.04042, 0.6821, 0.4473, 0.684, 0.4554, 0.684, 0.4554, 0.6821, 0.4473, 0.7314, 0.04042, 0.7309, 0.02768, 0.7309, 0.02768, 0.7314, 0.04042, 0.684, 0.4554, 0.7291, 0.4554, 0.7291, 0.4554, 0.684, 0.4554, 0.7314, 0.4392, 0.7314, 0.04042, 0.7314, 0.04042, 0.7314, 0.4392, 0.7309, 0.02768, 0.7296, 0.02075, 0.7296, 0.02075, 0.7309, 0.02768, 0.6817, 0.4392, 0.6821, 0.4473, 0.6821, 0.4473, 0.6817, 0.4392, 0.6836, 0.02075, 0.6823, 0.02768, 0.6823, 0.02768, 0.6836, 0.02075, 0.7311, 0.4473, 0.7314, 0.4392, 0.7314, 0.4392, 0.7311, 0.4473, 0.6823, 0.02768, 0.6817, 0.04042, 0.6817, 0.04042, 0.6823, 0.02768, 0.7296, 0.02075, 0.6836, 0.02075, 0.6836, 0.02075, 0.7296, 0.02075])
me_plane_042.materials.append(mat_material_014)
me_plane_042.use_remesh_preserve_volume = False
me_plane_042.use_remesh_preserve_attributes = False
me_plane_042.use_mirror_vertex_groups = False
me_plane_042.update()
me_plane_031 = bpy.data.meshes.new('Plane.031')
me_plane_031.from_pydata([(-0.9259, -1.538, -0.03942), (0.9259, -1.538, -0.03942), (-0.9077, 1.477, -0.03942), (0.9077, 1.477, -0.03942), (-1.0, 1.365, -0.03942), (1.0, 1.365, -0.03942), (0.9865, 1.421, -0.03942), (-0.9865, 1.421, -0.03942), (-1.0, -1.402, -0.03942), (1.0, -1.402, -0.03942), (-0.9781, -1.49, -0.03942), (0.9781, -1.49, -0.03942), (-0.9259, -1.538, -0.03062), (0.9259, -1.538, -0.03062), (-0.9077, 1.477, -0.03062), (0.9077, 1.477, -0.03062), (-1.0, 1.365, -0.03062), (1.0, 1.365, -0.03062), (0.9865, 1.421, -0.03062), (-0.9865, 1.421, -0.03062), (-1.0, -1.402, -0.03062), (1.0, -1.402, -0.03062), (-0.9781, -1.49, -0.03062), (0.9781, -1.49, -0.03062)], [], [(7, 2, 3, 6), (8, 4, 5, 9), (4, 7, 6, 5), (10, 8, 9, 11), (0, 10, 11, 1), (19, 18, 15, 14), (20, 21, 17, 16), (16, 17, 18, 19), (22, 23, 21, 20), (12, 13, 23, 22), (2, 7, 19, 14), (9, 5, 17, 21), (6, 3, 15, 18), (8, 10, 22, 20), (3, 2, 14, 15), (4, 8, 20, 16), (10, 0, 12, 22), (5, 6, 18, 17), (1, 11, 23, 13), (7, 4, 16, 19), (11, 9, 21, 23), (0, 1, 13, 12)])
_uv = me_plane_031.uv_layers.new(name='UVMap')
_uv.uv.foreach_set('vector', [0.7311, 0.4473, 0.7291, 0.4554, 0.684, 0.4554, 0.6821, 0.4473, 0.7314, 0.04042, 0.7314, 0.4392, 0.6817, 0.4392, 0.6817, 0.04042, 0.7314, 0.4392, 0.7311, 0.4473, 0.6821, 0.4473, 0.6817, 0.4392, 0.7309, 0.02768, 0.7314, 0.04042, 0.6817, 0.04042, 0.6823, 0.02768, 0.7296, 0.02075, 0.7309, 0.02768, 0.6823, 0.02768, 0.6836, 0.02075, 0.6275, 0.9744, 0.682, 0.9744, 0.6799, 0.9834, 0.6297, 0.9834, 0.6271, 0.5221, 0.6824, 0.5221, 0.6824, 0.9654, 0.6271, 0.9654, 0.6271, 0.9654, 0.6824, 0.9654, 0.682, 0.9744, 0.6275, 0.9744, 0.6277, 0.508, 0.6818, 0.508, 0.6824, 0.5221, 0.6271, 0.5221, 0.6292, 0.5003, 0.6804, 0.5003, 0.6818, 0.508, 0.6277, 0.508, 0.7291, 0.4554, 0.7311, 0.4473, 0.7311, 0.4473, 0.7291, 0.4554, 0.6817, 0.04042, 0.6817, 0.4392, 0.6817, 0.4392, 0.6817, 0.04042, 0.6821, 0.4473, 0.684, 0.4554, 0.684, 0.4554, 0.6821, 0.4473, 0.7314, 0.04042, 0.7309, 0.02768, 0.7309, 0.02768, 0.7314, 0.04042, 0.684, 0.4554, 0.7291, 0.4554, 0.7291, 0.4554, 0.684, 0.4554, 0.7314, 0.4392, 0.7314, 0.04042, 0.7314, 0.04042, 0.7314, 0.4392, 0.7309, 0.02768, 0.7296, 0.02075, 0.7296, 0.02075, 0.7309, 0.02768, 0.6817, 0.4392, 0.6821, 0.4473, 0.6821, 0.4473, 0.6817, 0.4392, 0.6836, 0.02075, 0.6823, 0.02768, 0.6823, 0.02768, 0.6836, 0.02075, 0.7311, 0.4473, 0.7314, 0.4392, 0.7314, 0.4392, 0.7311, 0.4473, 0.6823, 0.02768, 0.6817, 0.04042, 0.6817, 0.04042, 0.6823, 0.02768, 0.7296, 0.02075, 0.6836, 0.02075, 0.6836, 0.02075, 0.7296, 0.02075])
me_plane_031.materials.append(mat_material_014)
me_plane_031.use_remesh_preserve_volume = False
me_plane_031.use_remesh_preserve_attributes = False
me_plane_031.use_mirror_vertex_groups = False
me_plane_031.update()
me_plane_030 = bpy.data.meshes.new('Plane.030')
me_plane_030.from_pydata([(-0.9259, -1.538, -0.03942), (0.9259, -1.538, -0.03942), (-0.9077, 1.477, -0.03942), (0.9077, 1.477, -0.03942), (-1.0, 1.365, -0.03942), (1.0, 1.365, -0.03942), (0.9865, 1.421, -0.03942), (-0.9865, 1.421, -0.03942), (-1.0, -1.402, -0.03942), (1.0, -1.402, -0.03942), (-0.9781, -1.49, -0.03942), (0.9781, -1.49, -0.03942), (-0.9259, -1.538, -0.03062), (0.9259, -1.538, -0.03062), (-0.9077, 1.477, -0.03062), (0.9077, 1.477, -0.03062), (-1.0, 1.365, -0.03062), (1.0, 1.365, -0.03062), (0.9865, 1.421, -0.03062), (-0.9865, 1.421, -0.03062), (-1.0, -1.402, -0.03062), (1.0, -1.402, -0.03062), (-0.9781, -1.49, -0.03062), (0.9781, -1.49, -0.03062)], [], [(7, 2, 3, 6), (8, 4, 5, 9), (4, 7, 6, 5), (10, 8, 9, 11), (0, 10, 11, 1), (19, 18, 15, 14), (20, 21, 17, 16), (16, 17, 18, 19), (22, 23, 21, 20), (12, 13, 23, 22), (2, 7, 19, 14), (9, 5, 17, 21), (6, 3, 15, 18), (8, 10, 22, 20), (3, 2, 14, 15), (4, 8, 20, 16), (10, 0, 12, 22), (5, 6, 18, 17), (1, 11, 23, 13), (7, 4, 16, 19), (11, 9, 21, 23), (0, 1, 13, 12)])
_uv = me_plane_030.uv_layers.new(name='UVMap')
_uv.uv.foreach_set('vector', [0.7311, 0.4473, 0.7291, 0.4554, 0.684, 0.4554, 0.6821, 0.4473, 0.7314, 0.04042, 0.7314, 0.4392, 0.6817, 0.4392, 0.6817, 0.04042, 0.7314, 0.4392, 0.7311, 0.4473, 0.6821, 0.4473, 0.6817, 0.4392, 0.7309, 0.02768, 0.7314, 0.04042, 0.6817, 0.04042, 0.6823, 0.02768, 0.7296, 0.02075, 0.7309, 0.02768, 0.6823, 0.02768, 0.6836, 0.02075, 0.5594, 0.9827, 0.6179, 0.9827, 0.6156, 0.9917, 0.5618, 0.9917, 0.559, 0.5304, 0.6183, 0.5304, 0.6183, 0.9737, 0.559, 0.9737, 0.559, 0.9737, 0.6183, 0.9737, 0.6179, 0.9827, 0.5594, 0.9827, 0.5597, 0.5163, 0.6177, 0.5163, 0.6183, 0.5304, 0.559, 0.5304, 0.5612, 0.5086, 0.6161, 0.5086, 0.6177, 0.5163, 0.5597, 0.5163, 0.7291, 0.4554, 0.7311, 0.4473, 0.7311, 0.4473, 0.7291, 0.4554, 0.6817, 0.04042, 0.6817, 0.4392, 0.6817, 0.4392, 0.6817, 0.04042, 0.6821, 0.4473, 0.684, 0.4554, 0.684, 0.4554, 0.6821, 0.4473, 0.7314, 0.04042, 0.7309, 0.02768, 0.7309, 0.02768, 0.7314, 0.04042, 0.684, 0.4554, 0.7291, 0.4554, 0.7291, 0.4554, 0.684, 0.4554, 0.7314, 0.4392, 0.7314, 0.04042, 0.7314, 0.04042, 0.7314, 0.4392, 0.7309, 0.02768, 0.7296, 0.02075, 0.7296, 0.02075, 0.7309, 0.02768, 0.6817, 0.4392, 0.6821, 0.4473, 0.6821, 0.4473, 0.6817, 0.4392, 0.6836, 0.02075, 0.6823, 0.02768, 0.6823, 0.02768, 0.6836, 0.02075, 0.7311, 0.4473, 0.7314, 0.4392, 0.7314, 0.4392, 0.7311, 0.4473, 0.6823, 0.02768, 0.6817, 0.04042, 0.6817, 0.04042, 0.6823, 0.02768, 0.7296, 0.02075, 0.6836, 0.02075, 0.6836, 0.02075, 0.7296, 0.02075])
me_plane_030.materials.append(mat_material_014)
me_plane_030.use_remesh_preserve_volume = False
me_plane_030.use_remesh_preserve_attributes = False
me_plane_030.use_mirror_vertex_groups = False
me_plane_030.update()
me_plane_029 = bpy.data.meshes.new('Plane.029')
me_plane_029.from_pydata([(-0.9259, -1.538, -0.03942), (0.9259, -1.538, -0.03942), (-0.9077, 1.477, -0.03942), (0.9077, 1.477, -0.03942), (-1.0, 1.365, -0.03942), (1.0, 1.365, -0.03942), (0.9865, 1.421, -0.03942), (-0.9865, 1.421, -0.03942), (-1.0, -1.402, -0.03942), (1.0, -1.402, -0.03942), (-0.9781, -1.49, -0.03942), (0.9781, -1.49, -0.03942), (-0.9259, -1.538, -0.03062), (0.9259, -1.538, -0.03062), (-0.9077, 1.477, -0.03062), (0.9077, 1.477, -0.03062), (-1.0, 1.365, -0.03062), (1.0, 1.365, -0.03062), (0.9865, 1.421, -0.03062), (-0.9865, 1.421, -0.03062), (-1.0, -1.402, -0.03062), (1.0, -1.402, -0.03062), (-0.9781, -1.49, -0.03062), (0.9781, -1.49, -0.03062)], [], [(7, 2, 3, 6), (8, 4, 5, 9), (4, 7, 6, 5), (10, 8, 9, 11), (0, 10, 11, 1), (19, 18, 15, 14), (20, 21, 17, 16), (16, 17, 18, 19), (22, 23, 21, 20), (12, 13, 23, 22), (2, 7, 19, 14), (9, 5, 17, 21), (6, 3, 15, 18), (8, 10, 22, 20), (3, 2, 14, 15), (4, 8, 20, 16), (10, 0, 12, 22), (5, 6, 18, 17), (1, 11, 23, 13), (7, 4, 16, 19), (11, 9, 21, 23), (0, 1, 13, 12)])
_uv = me_plane_029.uv_layers.new(name='UVMap')
_uv.uv.foreach_set('vector', [0.7311, 0.4473, 0.7291, 0.4554, 0.684, 0.4554, 0.6821, 0.4473, 0.7314, 0.04042, 0.7314, 0.4392, 0.6817, 0.4392, 0.6817, 0.04042, 0.7314, 0.4392, 0.7311, 0.4473, 0.6821, 0.4473, 0.6817, 0.4392, 0.7309, 0.02768, 0.7314, 0.04042, 0.6817, 0.04042, 0.6823, 0.02768, 0.7296, 0.02075, 0.7309, 0.02768, 0.6823, 0.02768, 0.6836, 0.02075, 0.4974, 0.9827, 0.5558, 0.9827, 0.5535, 0.9917, 0.4997, 0.9917, 0.497, 0.5304, 0.5562, 0.5304, 0.5562, 0.9737, 0.497, 0.9737, 0.497, 0.9737, 0.5562, 0.9737, 0.5558, 0.9827, 0.4974, 0.9827, 0.4976, 0.5163, 0.5556, 0.5163, 0.5562, 0.5304, 0.497, 0.5304, 0.4992, 0.5086, 0.554, 0.5086, 0.5556, 0.5163, 0.4976, 0.5163, 0.7291, 0.4554, 0.7311, 0.4473, 0.7311, 0.4473, 0.7291, 0.4554, 0.6817, 0.04042, 0.6817, 0.4392, 0.6817, 0.4392, 0.6817, 0.04042, 0.6821, 0.4473, 0.684, 0.4554, 0.684, 0.4554, 0.6821, 0.4473, 0.7314, 0.04042, 0.7309, 0.02768, 0.7309, 0.02768, 0.7314, 0.04042, 0.684, 0.4554, 0.7291, 0.4554, 0.7291, 0.4554, 0.684, 0.4554, 0.7314, 0.4392, 0.7314, 0.04042, 0.7314, 0.04042, 0.7314, 0.4392, 0.7309, 0.02768, 0.7296, 0.02075, 0.7296, 0.02075, 0.7309, 0.02768, 0.6817, 0.4392, 0.6821, 0.4473, 0.6821, 0.4473, 0.6817, 0.4392, 0.6836, 0.02075, 0.6823, 0.02768, 0.6823, 0.02768, 0.6836, 0.02075, 0.7311, 0.4473, 0.7314, 0.4392, 0.7314, 0.4392, 0.7311, 0.4473, 0.6823, 0.02768, 0.6817, 0.04042, 0.6817, 0.04042, 0.6823, 0.02768, 0.7296, 0.02075, 0.6836, 0.02075, 0.6836, 0.02075, 0.7296, 0.02075])
me_plane_029.materials.append(mat_material_014)
me_plane_029.use_remesh_preserve_volume = False
me_plane_029.use_remesh_preserve_attributes = False
me_plane_029.use_mirror_vertex_groups = False
me_plane_029.update()
me_plane_028 = bpy.data.meshes.new('Plane.028')
me_plane_028.from_pydata([(-0.9259, -1.538, -0.03942), (0.9259, -1.538, -0.03942), (-0.9077, 1.477, -0.03942), (0.9077, 1.477, -0.03942), (-1.0, 1.365, -0.03942), (1.0, 1.365, -0.03942), (0.9865, 1.421, -0.03942), (-0.9865, 1.421, -0.03942), (-1.0, -1.402, -0.03942), (1.0, -1.402, -0.03942), (-0.9781, -1.49, -0.03942), (0.9781, -1.49, -0.03942), (-0.9259, -1.538, -0.03062), (0.9259, -1.538, -0.03062), (-0.9077, 1.477, -0.03062), (0.9077, 1.477, -0.03062), (-1.0, 1.365, -0.03062), (1.0, 1.365, -0.03062), (0.9865, 1.421, -0.03062), (-0.9865, 1.421, -0.03062), (-1.0, -1.402, -0.03062), (1.0, -1.402, -0.03062), (-0.9781, -1.49, -0.03062), (0.9781, -1.49, -0.03062)], [], [(7, 2, 3, 6), (8, 4, 5, 9), (4, 7, 6, 5), (10, 8, 9, 11), (0, 10, 11, 1), (19, 18, 15, 14), (20, 21, 17, 16), (16, 17, 18, 19), (22, 23, 21, 20), (12, 13, 23, 22), (2, 7, 19, 14), (9, 5, 17, 21), (6, 3, 15, 18), (8, 10, 22, 20), (3, 2, 14, 15), (4, 8, 20, 16), (10, 0, 12, 22), (5, 6, 18, 17), (1, 11, 23, 13), (7, 4, 16, 19), (11, 9, 21, 23), (0, 1, 13, 12)])
_uv = me_plane_028.uv_layers.new(name='UVMap')
_uv.uv.foreach_set('vector', [0.7311, 0.4473, 0.7291, 0.4554, 0.684, 0.4554, 0.6821, 0.4473, 0.7314, 0.04042, 0.7314, 0.4392, 0.6817, 0.4392, 0.6817, 0.04042, 0.7314, 0.4392, 0.7311, 0.4473, 0.6821, 0.4473, 0.6817, 0.4392, 0.7309, 0.02768, 0.7314, 0.04042, 0.6817, 0.04042, 0.6823, 0.02768, 0.7296, 0.02075, 0.7309, 0.02768, 0.6823, 0.02768, 0.6836, 0.02075, 0.4363, 0.9903, 0.4941, 0.9903, 0.4918, 0.9995, 0.4386, 0.9995, 0.4359, 0.5283, 0.4945, 0.5283, 0.4945, 0.9811, 0.4359, 0.9811, 0.4359, 0.9811, 0.4945, 0.9811, 0.4941, 0.9903, 0.4363, 0.9903, 0.4365, 0.5139, 0.4938, 0.5139, 0.4945, 0.5283, 0.4359, 0.5283, 0.438, 0.506, 0.4923, 0.506, 0.4938, 0.5139, 0.4365, 0.5139, 0.7291, 0.4554, 0.7311, 0.4473, 0.7311, 0.4473, 0.7291, 0.4554, 0.6817, 0.04042, 0.6817, 0.4392, 0.6817, 0.4392, 0.6817, 0.04042, 0.6821, 0.4473, 0.684, 0.4554, 0.684, 0.4554, 0.6821, 0.4473, 0.7314, 0.04042, 0.7309, 0.02768, 0.7309, 0.02768, 0.7314, 0.04042, 0.684, 0.4554, 0.7291, 0.4554, 0.7291, 0.4554, 0.684, 0.4554, 0.7314, 0.4392, 0.7314, 0.04042, 0.7314, 0.04042, 0.7314, 0.4392, 0.7309, 0.02768, 0.7296, 0.02075, 0.7296, 0.02075, 0.7309, 0.02768, 0.6817, 0.4392, 0.6821, 0.4473, 0.6821, 0.4473, 0.6817, 0.4392, 0.6836, 0.02075, 0.6823, 0.02768, 0.6823, 0.02768, 0.6836, 0.02075, 0.7311, 0.4473, 0.7314, 0.4392, 0.7314, 0.4392, 0.7311, 0.4473, 0.6823, 0.02768, 0.6817, 0.04042, 0.6817, 0.04042, 0.6823, 0.02768, 0.7296, 0.02075, 0.6836, 0.02075, 0.6836, 0.02075, 0.7296, 0.02075])
me_plane_028.materials.append(mat_material_014)
me_plane_028.use_remesh_preserve_volume = False
me_plane_028.use_remesh_preserve_attributes = False
me_plane_028.use_mirror_vertex_groups = False
me_plane_028.update()
me_plane_027 = bpy.data.meshes.new('Plane.027')
me_plane_027.from_pydata([(-0.9259, -1.538, -0.03942), (0.9259, -1.538, -0.03942), (-0.9077, 1.477, -0.03942), (0.9077, 1.477, -0.03942), (-1.0, 1.365, -0.03942), (1.0, 1.365, -0.03942), (0.9865, 1.421, -0.03942), (-0.9865, 1.421, -0.03942), (-1.0, -1.402, -0.03942), (1.0, -1.402, -0.03942), (-0.9781, -1.49, -0.03942), (0.9781, -1.49, -0.03942), (-0.9259, -1.538, -0.03062), (0.9259, -1.538, -0.03062), (-0.9077, 1.477, -0.03062), (0.9077, 1.477, -0.03062), (-1.0, 1.365, -0.03062), (1.0, 1.365, -0.03062), (0.9865, 1.421, -0.03062), (-0.9865, 1.421, -0.03062), (-1.0, -1.402, -0.03062), (1.0, -1.402, -0.03062), (-0.9781, -1.49, -0.03062), (0.9781, -1.49, -0.03062)], [], [(7, 2, 3, 6), (8, 4, 5, 9), (4, 7, 6, 5), (10, 8, 9, 11), (0, 10, 11, 1), (19, 18, 15, 14), (20, 21, 17, 16), (16, 17, 18, 19), (22, 23, 21, 20), (12, 13, 23, 22), (2, 7, 19, 14), (9, 5, 17, 21), (6, 3, 15, 18), (8, 10, 22, 20), (3, 2, 14, 15), (4, 8, 20, 16), (10, 0, 12, 22), (5, 6, 18, 17), (1, 11, 23, 13), (7, 4, 16, 19), (11, 9, 21, 23), (0, 1, 13, 12)])
_uv = me_plane_027.uv_layers.new(name='UVMap')
_uv.uv.foreach_set('vector', [0.7311, 0.4473, 0.7291, 0.4554, 0.684, 0.4554, 0.6821, 0.4473, 0.7314, 0.04042, 0.7314, 0.4392, 0.6817, 0.4392, 0.6817, 0.04042, 0.7314, 0.4392, 0.7311, 0.4473, 0.6821, 0.4473, 0.6817, 0.4392, 0.7309, 0.02768, 0.7314, 0.04042, 0.6817, 0.04042, 0.6823, 0.02768, 0.7296, 0.02075, 0.7309, 0.02768, 0.6823, 0.02768, 0.6836, 0.02075, 0.3757, 0.9903, 0.4335, 0.9903, 0.4312, 0.9995, 0.378, 0.9995, 0.3753, 0.5283, 0.4339, 0.5283, 0.4339, 0.9811, 0.3753, 0.9811, 0.3753, 0.9811, 0.4339, 0.9811, 0.4335, 0.9903, 0.3757, 0.9903, 0.3759, 0.5139, 0.4332, 0.5139, 0.4339, 0.5283, 0.3753, 0.5283, 0.3775, 0.506, 0.4317, 0.506, 0.4332, 0.5139, 0.3759, 0.5139, 0.7291, 0.4554, 0.7311, 0.4473, 0.7311, 0.4473, 0.7291, 0.4554, 0.6817, 0.04042, 0.6817, 0.4392, 0.6817, 0.4392, 0.6817, 0.04042, 0.6821, 0.4473, 0.684, 0.4554, 0.684, 0.4554, 0.6821, 0.4473, 0.7314, 0.04042, 0.7309, 0.02768, 0.7309, 0.02768, 0.7314, 0.04042, 0.684, 0.4554, 0.7291, 0.4554, 0.7291, 0.4554, 0.684, 0.4554, 0.7314, 0.4392, 0.7314, 0.04042, 0.7314, 0.04042, 0.7314, 0.4392, 0.7309, 0.02768, 0.7296, 0.02075, 0.7296, 0.02075, 0.7309, 0.02768, 0.6817, 0.4392, 0.6821, 0.4473, 0.6821, 0.4473, 0.6817, 0.4392, 0.6836, 0.02075, 0.6823, 0.02768, 0.6823, 0.02768, 0.6836, 0.02075, 0.7311, 0.4473, 0.7314, 0.4392, 0.7314, 0.4392, 0.7311, 0.4473, 0.6823, 0.02768, 0.6817, 0.04042, 0.6817, 0.04042, 0.6823, 0.02768, 0.7296, 0.02075, 0.6836, 0.02075, 0.6836, 0.02075, 0.7296, 0.02075])
me_plane_027.materials.append(mat_material_014)
me_plane_027.use_remesh_preserve_volume = False
me_plane_027.use_remesh_preserve_attributes = False
me_plane_027.use_mirror_vertex_groups = False
me_plane_027.update()
me_plane_026 = bpy.data.meshes.new('Plane.026')
me_plane_026.from_pydata([(-0.9259, -1.538, -0.03942), (0.9259, -1.538, -0.03942), (-0.9077, 1.477, -0.03942), (0.9077, 1.477, -0.03942), (-1.0, 1.365, -0.03942), (1.0, 1.365, -0.03942), (0.9865, 1.421, -0.03942), (-0.9865, 1.421, -0.03942), (-1.0, -1.402, -0.03942), (1.0, -1.402, -0.03942), (-0.9781, -1.49, -0.03942), (0.9781, -1.49, -0.03942), (-0.9259, -1.538, -0.03062), (0.9259, -1.538, -0.03062), (-0.9077, 1.477, -0.03062), (0.9077, 1.477, -0.03062), (-1.0, 1.365, -0.03062), (1.0, 1.365, -0.03062), (0.9865, 1.421, -0.03062), (-0.9865, 1.421, -0.03062), (-1.0, -1.402, -0.03062), (1.0, -1.402, -0.03062), (-0.9781, -1.49, -0.03062), (0.9781, -1.49, -0.03062)], [], [(7, 2, 3, 6), (8, 4, 5, 9), (4, 7, 6, 5), (10, 8, 9, 11), (0, 10, 11, 1), (19, 18, 15, 14), (20, 21, 17, 16), (16, 17, 18, 19), (22, 23, 21, 20), (12, 13, 23, 22), (2, 7, 19, 14), (9, 5, 17, 21), (6, 3, 15, 18), (8, 10, 22, 20), (3, 2, 14, 15), (4, 8, 20, 16), (10, 0, 12, 22), (5, 6, 18, 17), (1, 11, 23, 13), (7, 4, 16, 19), (11, 9, 21, 23), (0, 1, 13, 12)])
_uv = me_plane_026.uv_layers.new(name='UVMap')
_uv.uv.foreach_set('vector', [0.7311, 0.4473, 0.7291, 0.4554, 0.684, 0.4554, 0.6821, 0.4473, 0.7314, 0.04042, 0.7314, 0.4392, 0.6817, 0.4392, 0.6817, 0.04042, 0.7314, 0.4392, 0.7311, 0.4473, 0.6821, 0.4473, 0.6817, 0.4392, 0.7309, 0.02768, 0.7314, 0.04042, 0.6817, 0.04042, 0.6823, 0.02768, 0.7296, 0.02075, 0.7309, 0.02768, 0.6823, 0.02768, 0.6836, 0.02075, 0.3103, 0.9903, 0.3687, 0.9903, 0.3664, 0.9995, 0.3126, 0.9995, 0.3099, 0.5283, 0.3691, 0.5283, 0.3691, 0.9811, 0.3099, 0.9811, 0.3099, 0.9811, 0.3691, 0.9811, 0.3687, 0.9903, 0.3103, 0.9903, 0.3106, 0.5139, 0.3685, 0.5139, 0.3691, 0.5283, 0.3099, 0.5283, 0.3121, 0.506, 0.3669, 0.506, 0.3685, 0.5139, 0.3106, 0.5139, 0.7291, 0.4554, 0.7311, 0.4473, 0.7311, 0.4473, 0.7291, 0.4554, 0.6817, 0.04042, 0.6817, 0.4392, 0.6817, 0.4392, 0.6817, 0.04042, 0.6821, 0.4473, 0.684, 0.4554, 0.684, 0.4554, 0.6821, 0.4473, 0.7314, 0.04042, 0.7309, 0.02768, 0.7309, 0.02768, 0.7314, 0.04042, 0.684, 0.4554, 0.7291, 0.4554, 0.7291, 0.4554, 0.684, 0.4554, 0.7314, 0.4392, 0.7314, 0.04042, 0.7314, 0.04042, 0.7314, 0.4392, 0.7309, 0.02768, 0.7296, 0.02075, 0.7296, 0.02075, 0.7309, 0.02768, 0.6817, 0.4392, 0.6821, 0.4473, 0.6821, 0.4473, 0.6817, 0.4392, 0.6836, 0.02075, 0.6823, 0.02768, 0.6823, 0.02768, 0.6836, 0.02075, 0.7311, 0.4473, 0.7314, 0.4392, 0.7314, 0.4392, 0.7311, 0.4473, 0.6823, 0.02768, 0.6817, 0.04042, 0.6817, 0.04042, 0.6823, 0.02768, 0.7296, 0.02075, 0.6836, 0.02075, 0.6836, 0.02075, 0.7296, 0.02075])
me_plane_026.materials.append(mat_material_014)
me_plane_026.use_remesh_preserve_volume = False
me_plane_026.use_remesh_preserve_attributes = False
me_plane_026.use_mirror_vertex_groups = False
me_plane_026.update()
me_plane_008 = bpy.data.meshes.new('Plane.008')
me_plane_008.from_pydata([(-0.9259, -1.538, -0.03942), (0.9259, -1.538, -0.03942), (-0.9077, 1.477, -0.03942), (0.9077, 1.477, -0.03942), (-1.0, 1.365, -0.03942), (1.0, 1.365, -0.03942), (0.9865, 1.421, -0.03942), (-0.9865, 1.421, -0.03942), (-1.0, -1.402, -0.03942), (1.0, -1.402, -0.03942), (-0.9781, -1.49, -0.03942), (0.9781, -1.49, -0.03942), (-0.9259, -1.538, -0.03062), (0.9259, -1.538, -0.03062), (-0.9077, 1.477, -0.03062), (0.9077, 1.477, -0.03062), (-1.0, 1.365, -0.03062), (1.0, 1.365, -0.03062), (0.9865, 1.421, -0.03062), (-0.9865, 1.421, -0.03062), (-1.0, -1.402, -0.03062), (1.0, -1.402, -0.03062), (-0.9781, -1.49, -0.03062), (0.9781, -1.49, -0.03062)], [], [(7, 2, 3, 6), (8, 4, 5, 9), (4, 7, 6, 5), (10, 8, 9, 11), (0, 10, 11, 1), (19, 18, 15, 14), (20, 21, 17, 16), (16, 17, 18, 19), (22, 23, 21, 20), (12, 13, 23, 22), (2, 7, 19, 14), (9, 5, 17, 21), (6, 3, 15, 18), (8, 10, 22, 20), (3, 2, 14, 15), (4, 8, 20, 16), (10, 0, 12, 22), (5, 6, 18, 17), (1, 11, 23, 13), (7, 4, 16, 19), (11, 9, 21, 23), (0, 1, 13, 12)])
_uv = me_plane_008.uv_layers.new(name='UVMap')
_uv.uv.foreach_set('vector', [0.7311, 0.4473, 0.7291, 0.4554, 0.684, 0.4554, 0.6821, 0.4473, 0.7314, 0.04042, 0.7314, 0.4392, 0.6817, 0.4392, 0.6817, 0.04042, 0.7314, 0.4392, 0.7311, 0.4473, 0.6821, 0.4473, 0.6817, 0.4392, 0.7309, 0.02768, 0.7314, 0.04042, 0.6817, 0.04042, 0.6823, 0.02768, 0.7296, 0.02075, 0.7309, 0.02768, 0.6823, 0.02768, 0.6836, 0.02075, 0.2482, 0.9903, 0.3066, 0.9903, 0.3043, 0.9995, 0.2506, 0.9995, 0.2478, 0.5283, 0.307, 0.5283, 0.307, 0.9811, 0.2478, 0.9811, 0.2478, 0.9811, 0.307, 0.9811, 0.3066, 0.9903, 0.2482, 0.9903, 0.2485, 0.5139, 0.3064, 0.5139, 0.307, 0.5283, 0.2478, 0.5283, 0.25, 0.506, 0.3049, 0.506, 0.3064, 0.5139, 0.2485, 0.5139, 0.7291, 0.4554, 0.7311, 0.4473, 0.7311, 0.4473, 0.7291, 0.4554, 0.6817, 0.04042, 0.6817, 0.4392, 0.6817, 0.4392, 0.6817, 0.04042, 0.6821, 0.4473, 0.684, 0.4554, 0.684, 0.4554, 0.6821, 0.4473, 0.7314, 0.04042, 0.7309, 0.02768, 0.7309, 0.02768, 0.7314, 0.04042, 0.684, 0.4554, 0.7291, 0.4554, 0.7291, 0.4554, 0.684, 0.4554, 0.7314, 0.4392, 0.7314, 0.04042, 0.7314, 0.04042, 0.7314, 0.4392, 0.7309, 0.02768, 0.7296, 0.02075, 0.7296, 0.02075, 0.7309, 0.02768, 0.6817, 0.4392, 0.6821, 0.4473, 0.6821, 0.4473, 0.6817, 0.4392, 0.6836, 0.02075, 0.6823, 0.02768, 0.6823, 0.02768, 0.6836, 0.02075, 0.7311, 0.4473, 0.7314, 0.4392, 0.7314, 0.4392, 0.7311, 0.4473, 0.6823, 0.02768, 0.6817, 0.04042, 0.6817, 0.04042, 0.6823, 0.02768, 0.7296, 0.02075, 0.6836, 0.02075, 0.6836, 0.02075, 0.7296, 0.02075])
me_plane_008.materials.append(mat_material_014)
me_plane_008.use_remesh_preserve_volume = False
me_plane_008.use_remesh_preserve_attributes = False
me_plane_008.use_mirror_vertex_groups = False
me_plane_008.update()
me_plane_007 = bpy.data.meshes.new('Plane.007')
me_plane_007.from_pydata([(-0.9259, -1.538, -0.03942), (0.9259, -1.538, -0.03942), (-0.9077, 1.477, -0.03942), (0.9077, 1.477, -0.03942), (-1.0, 1.365, -0.03942), (1.0, 1.365, -0.03942), (0.9865, 1.421, -0.03942), (-0.9865, 1.421, -0.03942), (-1.0, -1.402, -0.03942), (1.0, -1.402, -0.03942), (-0.9781, -1.49, -0.03942), (0.9781, -1.49, -0.03942), (-0.9259, -1.538, -0.03062), (0.9259, -1.538, -0.03062), (-0.9077, 1.477, -0.03062), (0.9077, 1.477, -0.03062), (-1.0, 1.365, -0.03062), (1.0, 1.365, -0.03062), (0.9865, 1.421, -0.03062), (-0.9865, 1.421, -0.03062), (-1.0, -1.402, -0.03062), (1.0, -1.402, -0.03062), (-0.9781, -1.49, -0.03062), (0.9781, -1.49, -0.03062)], [], [(7, 2, 3, 6), (8, 4, 5, 9), (4, 7, 6, 5), (10, 8, 9, 11), (0, 10, 11, 1), (19, 18, 15, 14), (20, 21, 17, 16), (16, 17, 18, 19), (22, 23, 21, 20), (12, 13, 23, 22), (2, 7, 19, 14), (9, 5, 17, 21), (6, 3, 15, 18), (8, 10, 22, 20), (3, 2, 14, 15), (4, 8, 20, 16), (10, 0, 12, 22), (5, 6, 18, 17), (1, 11, 23, 13), (7, 4, 16, 19), (11, 9, 21, 23), (0, 1, 13, 12)])
_uv = me_plane_007.uv_layers.new(name='UVMap')
_uv.uv.foreach_set('vector', [0.7311, 0.4473, 0.7291, 0.4554, 0.684, 0.4554, 0.6821, 0.4473, 0.7314, 0.04042, 0.7314, 0.4392, 0.6817, 0.4392, 0.6817, 0.04042, 0.7314, 0.4392, 0.7311, 0.4473, 0.6821, 0.4473, 0.6817, 0.4392, 0.7309, 0.02768, 0.7314, 0.04042, 0.6817, 0.04042, 0.6823, 0.02768, 0.7296, 0.02075, 0.7309, 0.02768, 0.6823, 0.02768, 0.6836, 0.02075, 0.1846, 0.9932, 0.2445, 0.9932, 0.2421, 1.002, 0.187, 1.002, 0.1842, 0.5281, 0.2449, 0.5281, 0.2449, 0.984, 0.1842, 0.984, 0.1842, 0.984, 0.2449, 0.984, 0.2445, 0.9932, 0.1846, 0.9932, 0.1849, 0.5136, 0.2442, 0.5136, 0.2449, 0.5281, 0.1842, 0.5281, 0.1865, 0.5057, 0.2426, 0.5057, 0.2442, 0.5136, 0.1849, 0.5136, 0.7291, 0.4554, 0.7311, 0.4473, 0.7311, 0.4473, 0.7291, 0.4554, 0.6817, 0.04042, 0.6817, 0.4392, 0.6817, 0.4392, 0.6817, 0.04042, 0.6821, 0.4473, 0.684, 0.4554, 0.684, 0.4554, 0.6821, 0.4473, 0.7314, 0.04042, 0.7309, 0.02768, 0.7309, 0.02768, 0.7314, 0.04042, 0.684, 0.4554, 0.7291, 0.4554, 0.7291, 0.4554, 0.684, 0.4554, 0.7314, 0.4392, 0.7314, 0.04042, 0.7314, 0.04042, 0.7314, 0.4392, 0.7309, 0.02768, 0.7296, 0.02075, 0.7296, 0.02075, 0.7309, 0.02768, 0.6817, 0.4392, 0.6821, 0.4473, 0.6821, 0.4473, 0.6817, 0.4392, 0.6836, 0.02075, 0.6823, 0.02768, 0.6823, 0.02768, 0.6836, 0.02075, 0.7311, 0.4473, 0.7314, 0.4392, 0.7314, 0.4392, 0.7311, 0.4473, 0.6823, 0.02768, 0.6817, 0.04042, 0.6817, 0.04042, 0.6823, 0.02768, 0.7296, 0.02075, 0.6836, 0.02075, 0.6836, 0.02075, 0.7296, 0.02075])
me_plane_007.materials.append(mat_material_014)
me_plane_007.use_remesh_preserve_volume = False
me_plane_007.use_remesh_preserve_attributes = False
me_plane_007.use_mirror_vertex_groups = False
me_plane_007.update()
me_plane_006 = bpy.data.meshes.new('Plane.006')
me_plane_006.from_pydata([(-0.9259, -1.538, -0.03942), (0.9259, -1.538, -0.03942), (-0.9077, 1.477, -0.03942), (0.9077, 1.477, -0.03942), (-1.0, 1.365, -0.03942), (1.0, 1.365, -0.03942), (0.9865, 1.421, -0.03942), (-0.9865, 1.421, -0.03942), (-1.0, -1.402, -0.03942), (1.0, -1.402, -0.03942), (-0.9781, -1.49, -0.03942), (0.9781, -1.49, -0.03942), (-0.9259, -1.538, -0.03062), (0.9259, -1.538, -0.03062), (-0.9077, 1.477, -0.03062), (0.9077, 1.477, -0.03062), (-1.0, 1.365, -0.03062), (1.0, 1.365, -0.03062), (0.9865, 1.421, -0.03062), (-0.9865, 1.421, -0.03062), (-1.0, -1.402, -0.03062), (1.0, -1.402, -0.03062), (-0.9781, -1.49, -0.03062), (0.9781, -1.49, -0.03062)], [], [(7, 2, 3, 6), (8, 4, 5, 9), (4, 7, 6, 5), (10, 8, 9, 11), (0, 10, 11, 1), (19, 18, 15, 14), (20, 21, 17, 16), (16, 17, 18, 19), (22, 23, 21, 20), (12, 13, 23, 22), (2, 7, 19, 14), (9, 5, 17, 21), (6, 3, 15, 18), (8, 10, 22, 20), (3, 2, 14, 15), (4, 8, 20, 16), (10, 0, 12, 22), (5, 6, 18, 17), (1, 11, 23, 13), (7, 4, 16, 19), (11, 9, 21, 23), (0, 1, 13, 12)])
_uv = me_plane_006.uv_layers.new(name='UVMap')
_uv.uv.foreach_set('vector', [0.7311, 0.4473, 0.7291, 0.4554, 0.684, 0.4554, 0.6821, 0.4473, 0.7314, 0.04042, 0.7314, 0.4392, 0.6817, 0.4392, 0.6817, 0.04042, 0.7314, 0.4392, 0.7311, 0.4473, 0.6821, 0.4473, 0.6817, 0.4392, 0.7309, 0.02768, 0.7314, 0.04042, 0.6817, 0.04042, 0.6823, 0.02768, 0.7296, 0.02075, 0.7309, 0.02768, 0.6823, 0.02768, 0.6836, 0.02075, 0.1214, 0.9932, 0.1813, 0.9932, 0.1789, 1.002, 0.1238, 1.002, 0.121, 0.5281, 0.1817, 0.5281, 0.1817, 0.984, 0.121, 0.984, 0.121, 0.984, 0.1817, 0.984, 0.1813, 0.9932, 0.1214, 0.9932, 0.1217, 0.5136, 0.181, 0.5136, 0.1817, 0.5281, 0.121, 0.5281, 0.1233, 0.5057, 0.1794, 0.5057, 0.181, 0.5136, 0.1217, 0.5136, 0.7291, 0.4554, 0.7311, 0.4473, 0.7311, 0.4473, 0.7291, 0.4554, 0.6817, 0.04042, 0.6817, 0.4392, 0.6817, 0.4392, 0.6817, 0.04042, 0.6821, 0.4473, 0.684, 0.4554, 0.684, 0.4554, 0.6821, 0.4473, 0.7314, 0.04042, 0.7309, 0.02768, 0.7309, 0.02768, 0.7314, 0.04042, 0.684, 0.4554, 0.7291, 0.4554, 0.7291, 0.4554, 0.684, 0.4554, 0.7314, 0.4392, 0.7314, 0.04042, 0.7314, 0.04042, 0.7314, 0.4392, 0.7309, 0.02768, 0.7296, 0.02075, 0.7296, 0.02075, 0.7309, 0.02768, 0.6817, 0.4392, 0.6821, 0.4473, 0.6821, 0.4473, 0.6817, 0.4392, 0.6836, 0.02075, 0.6823, 0.02768, 0.6823, 0.02768, 0.6836, 0.02075, 0.7311, 0.4473, 0.7314, 0.4392, 0.7314, 0.4392, 0.7311, 0.4473, 0.6823, 0.02768, 0.6817, 0.04042, 0.6817, 0.04042, 0.6823, 0.02768, 0.7296, 0.02075, 0.6836, 0.02075, 0.6836, 0.02075, 0.7296, 0.02075])
me_plane_006.materials.append(mat_material_014)
me_plane_006.use_remesh_preserve_volume = False
me_plane_006.use_remesh_preserve_attributes = False
me_plane_006.use_mirror_vertex_groups = False
me_plane_006.update()
me_plane_002 = bpy.data.meshes.new('Plane.002')
me_plane_002.from_pydata([(-0.9259, -1.538, -0.03942), (0.9259, -1.538, -0.03942), (-0.9077, 1.477, -0.03942), (0.9077, 1.477, -0.03942), (-1.0, 1.365, -0.03942), (1.0, 1.365, -0.03942), (0.9865, 1.421, -0.03942), (-0.9865, 1.421, -0.03942), (-1.0, -1.402, -0.03942), (1.0, -1.402, -0.03942), (-0.9781, -1.49, -0.03942), (0.9781, -1.49, -0.03942), (-0.9259, -1.538, -0.03062), (0.9259, -1.538, -0.03062), (-0.9077, 1.477, -0.03062), (0.9077, 1.477, -0.03062), (-1.0, 1.365, -0.03062), (1.0, 1.365, -0.03062), (0.9865, 1.421, -0.03062), (-0.9865, 1.421, -0.03062), (-1.0, -1.402, -0.03062), (1.0, -1.402, -0.03062), (-0.9781, -1.49, -0.03062), (0.9781, -1.49, -0.03062)], [], [(7, 2, 3, 6), (8, 4, 5, 9), (4, 7, 6, 5), (10, 8, 9, 11), (0, 10, 11, 1), (19, 18, 15, 14), (20, 21, 17, 16), (16, 17, 18, 19), (22, 23, 21, 20), (12, 13, 23, 22), (2, 7, 19, 14), (9, 5, 17, 21), (6, 3, 15, 18), (8, 10, 22, 20), (3, 2, 14, 15), (4, 8, 20, 16), (10, 0, 12, 22), (5, 6, 18, 17), (1, 11, 23, 13), (7, 4, 16, 19), (11, 9, 21, 23), (0, 1, 13, 12)])
_uv = me_plane_002.uv_layers.new(name='UVMap')
_uv.uv.foreach_set('vector', [0.7311, 0.4473, 0.7291, 0.4554, 0.684, 0.4554, 0.6821, 0.4473, 0.7314, 0.04042, 0.7314, 0.4392, 0.6817, 0.4392, 0.6817, 0.04042, 0.7314, 0.4392, 0.7311, 0.4473, 0.6821, 0.4473, 0.6817, 0.4392, 0.7309, 0.02768, 0.7314, 0.04042, 0.6817, 0.04042, 0.6823, 0.02768, 0.7296, 0.02075, 0.7309, 0.02768, 0.6823, 0.02768, 0.6836, 0.02075, 0.06031, 0.988, 0.1158, 0.988, 0.1136, 0.9972, 0.06253, 0.9972, 0.05993, 0.5229, 0.1162, 0.5229, 0.1162, 0.9787, 0.05993, 0.9787, 0.05993, 0.9787, 0.1162, 0.9787, 0.1158, 0.988, 0.06031, 0.988, 0.06055, 0.5084, 0.1156, 0.5084, 0.1162, 0.5229, 0.05993, 0.5229, 0.06202, 0.5004, 0.1141, 0.5004, 0.1156, 0.5084, 0.06055, 0.5084, 0.7291, 0.4554, 0.7311, 0.4473, 0.7311, 0.4473, 0.7291, 0.4554, 0.6817, 0.04042, 0.6817, 0.4392, 0.6817, 0.4392, 0.6817, 0.04042, 0.6821, 0.4473, 0.684, 0.4554, 0.684, 0.4554, 0.6821, 0.4473, 0.7314, 0.04042, 0.7309, 0.02768, 0.7309, 0.02768, 0.7314, 0.04042, 0.684, 0.4554, 0.7291, 0.4554, 0.7291, 0.4554, 0.684, 0.4554, 0.7314, 0.4392, 0.7314, 0.04042, 0.7314, 0.04042, 0.7314, 0.4392, 0.7309, 0.02768, 0.7296, 0.02075, 0.7296, 0.02075, 0.7309, 0.02768, 0.6817, 0.4392, 0.6821, 0.4473, 0.6821, 0.4473, 0.6817, 0.4392, 0.6836, 0.02075, 0.6823, 0.02768, 0.6823, 0.02768, 0.6836, 0.02075, 0.7311, 0.4473, 0.7314, 0.4392, 0.7314, 0.4392, 0.7311, 0.4473, 0.6823, 0.02768, 0.6817, 0.04042, 0.6817, 0.04042, 0.6823, 0.02768, 0.7296, 0.02075, 0.6836, 0.02075, 0.6836, 0.02075, 0.7296, 0.02075])
me_plane_002.materials.append(mat_material_014)
me_plane_002.use_remesh_preserve_volume = False
me_plane_002.use_remesh_preserve_attributes = False
me_plane_002.use_mirror_vertex_groups = False
me_plane_002.update()
me_plane = bpy.data.meshes.new('Plane')
me_plane.from_pydata([(-0.9259, -1.538, -0.03942), (0.9259, -1.538, -0.03942), (-0.9077, 1.477, -0.03942), (0.9077, 1.477, -0.03942), (-1.0, 1.365, -0.03942), (1.0, 1.365, -0.03942), (0.9865, 1.421, -0.03942), (-0.9865, 1.421, -0.03942), (-1.0, -1.402, -0.03942), (1.0, -1.402, -0.03942), (-0.9781, -1.49, -0.03942), (0.9781, -1.49, -0.03942), (-0.9259, -1.538, -0.03062), (0.9259, -1.538, -0.03062), (-0.9077, 1.477, -0.03062), (0.9077, 1.477, -0.03062), (-1.0, 1.365, -0.03062), (1.0, 1.365, -0.03062), (0.9865, 1.421, -0.03062), (-0.9865, 1.421, -0.03062), (-1.0, -1.402, -0.03062), (1.0, -1.402, -0.03062), (-0.9781, -1.49, -0.03062), (0.9781, -1.49, -0.03062)], [], [(7, 2, 3, 6), (8, 4, 5, 9), (4, 7, 6, 5), (10, 8, 9, 11), (0, 10, 11, 1), (19, 18, 15, 14), (20, 21, 17, 16), (16, 17, 18, 19), (22, 23, 21, 20), (12, 13, 23, 22), (2, 7, 19, 14), (9, 5, 17, 21), (6, 3, 15, 18), (8, 10, 22, 20), (3, 2, 14, 15), (4, 8, 20, 16), (10, 0, 12, 22), (5, 6, 18, 17), (1, 11, 23, 13), (7, 4, 16, 19), (11, 9, 21, 23), (0, 1, 13, 12)])
_uv = me_plane.uv_layers.new(name='UVMap')
_uv.uv.foreach_set('vector', [0.7311, 0.4473, 0.7291, 0.4554, 0.684, 0.4554, 0.6821, 0.4473, 0.7314, 0.04042, 0.7314, 0.4392, 0.6817, 0.4392, 0.6817, 0.04042, 0.7314, 0.4392, 0.7311, 0.4473, 0.6821, 0.4473, 0.6817, 0.4392, 0.7309, 0.02768, 0.7314, 0.04042, 0.6817, 0.04042, 0.6823, 0.02768, 0.7296, 0.02075, 0.7309, 0.02768, 0.6823, 0.02768, 0.6836, 0.02075, 0.001837, 0.9838, 0.05697, 0.9838, 0.05477, 0.993, 0.004038, 0.993, 0.00146, 0.5229, 0.05735, 0.5229, 0.05735, 0.9746, 0.00146, 0.9746, 0.00146, 0.9746, 0.05735, 0.9746, 0.05697, 0.9838, 0.001837, 0.9838, 0.002073, 0.5084, 0.05674, 0.5084, 0.05735, 0.5229, 0.00146, 0.5229, 0.00353, 0.5006, 0.05528, 0.5006, 0.05674, 0.5084, 0.002073, 0.5084, 0.7291, 0.4554, 0.7311, 0.4473, 0.7311, 0.4473, 0.7291, 0.4554, 0.6817, 0.04042, 0.6817, 0.4392, 0.6817, 0.4392, 0.6817, 0.04042, 0.6821, 0.4473, 0.684, 0.4554, 0.684, 0.4554, 0.6821, 0.4473, 0.7314, 0.04042, 0.7309, 0.02768, 0.7309, 0.02768, 0.7314, 0.04042, 0.684, 0.4554, 0.7291, 0.4554, 0.7291, 0.4554, 0.684, 0.4554, 0.7314, 0.4392, 0.7314, 0.04042, 0.7314, 0.04042, 0.7314, 0.4392, 0.7309, 0.02768, 0.7296, 0.02075, 0.7296, 0.02075, 0.7309, 0.02768, 0.6817, 0.4392, 0.6821, 0.4473, 0.6821, 0.4473, 0.6817, 0.4392, 0.6836, 0.02075, 0.6823, 0.02768, 0.6823, 0.02768, 0.6836, 0.02075, 0.7311, 0.4473, 0.7314, 0.4392, 0.7314, 0.4392, 0.7311, 0.4473, 0.6823, 0.02768, 0.6817, 0.04042, 0.6817, 0.04042, 0.6823, 0.02768, 0.7296, 0.02075, 0.6836, 0.02075, 0.6836, 0.02075, 0.7296, 0.02075])
me_plane.materials.append(mat_material_014)
me_plane.use_remesh_preserve_volume = False
me_plane.use_remesh_preserve_attributes = False
me_plane.use_mirror_vertex_groups = False
me_plane.update()
me_plane_001 = bpy.data.meshes.new('Plane.001')
me_plane_001.from_pydata([(-1.0, -1.0, 0.0), (1.0, -1.0, 0.0), (-1.0, 1.0, 0.0), (1.0, 1.0, 0.0)], [], [(0, 1, 3, 2)])
me_plane_001.materials.append(mat_material_003)
me_plane_001.use_remesh_preserve_volume = False
me_plane_001.use_remesh_preserve_attributes = False
me_plane_001.use_mirror_vertex_groups = False
me_plane_001.update()

# ---- objects
ob_camera = bpy.data.objects.new('Camera', cam_camera_001)
ob_0_019 = bpy.data.objects.new('0.019', me_plane_051)
ob_0_018 = bpy.data.objects.new('0.018', me_plane_050)
ob_0_017 = bpy.data.objects.new('0.017', me_plane_049)
ob_0_016 = bpy.data.objects.new('0.016', me_plane_048)
ob_0_015 = bpy.data.objects.new('0.015', me_plane_047)
ob_0_014 = bpy.data.objects.new('0.014', me_plane_046)
ob_0_013 = bpy.data.objects.new('0.013', me_plane_045)
ob_0_012 = bpy.data.objects.new('0.012', me_plane_044)
ob_0_011 = bpy.data.objects.new('0.011', me_plane_043)
ob_0_021 = bpy.data.objects.new('0.021', me_plane_042)
ob_0_010 = bpy.data.objects.new('0.010', me_plane_031)
ob_0_009 = bpy.data.objects.new('0.009', me_plane_030)
ob_0_008 = bpy.data.objects.new('0.008', me_plane_029)
ob_0_007 = bpy.data.objects.new('0.007', me_plane_028)
ob_0_006 = bpy.data.objects.new('0.006', me_plane_027)
ob_0_005 = bpy.data.objects.new('0.005', me_plane_026)
ob_0_004 = bpy.data.objects.new('0.004', me_plane_008)
ob_0_003 = bpy.data.objects.new('0.003', me_plane_007)
ob_0_002 = bpy.data.objects.new('0.002', me_plane_006)
ob_0_001 = bpy.data.objects.new('0.001', me_plane_002)
ob_0 = bpy.data.objects.new('0', me_plane)
ob_plane = bpy.data.objects.new('Plane', me_plane_001)

# ---- transforms, parenting, visibility, modifiers, constraints
ob_camera.location = (5.82, -12.64, 3.749)
ob_camera.rotation_euler = (1.35, 0.0135, 0.4262)
ob_camera.lineart.crease_threshold = 0.0
ob_0_019.location = (0.2841, -0.7615, 0.07136)
ob_0_019.rotation_euler = (3.142, -0.0, 0.0)
ob_0_019.scale = (1.141, 1.141, 1.141)
ob_0_019.lineart.crease_threshold = 0.0
ob_0_018.location = (0.2791, -0.7864, 0.0844)
ob_0_018.rotation_euler = (3.142, -0.0, 0.0)
ob_0_018.scale = (1.141, 1.141, 1.141)
ob_0_018.lineart.crease_threshold = 0.0
ob_0_017.location = (0.3141, -0.7495, 0.09584)
ob_0_017.rotation_euler = (3.142, -0.0, 0.0)
ob_0_017.scale = (1.141, 1.141, 1.141)
ob_0_017.lineart.crease_threshold = 0.0
ob_0_016.location = (0.3077, -0.7495, 0.1089)
ob_0_016.rotation_euler = (3.142, -0.0, 0.0)
ob_0_016.scale = (1.141, 1.141, 1.141)
ob_0_016.lineart.crease_threshold = 0.0
ob_0_015.location = (0.2886, -0.7786, 0.1227)
ob_0_015.rotation_euler = (3.142, -0.0, 0.08624)
ob_0_015.scale = (1.141, 1.141, 1.141)
ob_0_015.lineart.crease_threshold = 0.0
ob_0_014.location = (0.302, -0.7503, 0.1467)
ob_0_014.rotation_euler = (3.142, -0.0, 0.0)
ob_0_014.scale = (1.141, 1.141, 1.141)
ob_0_014.lineart.crease_threshold = 0.0
ob_0_013.location = (0.2978, -0.7351, 0.1345)
ob_0_013.rotation_euler = (3.142, -0.0, 0.0)
ob_0_013.scale = (1.141, 1.141, 1.141)
ob_0_013.lineart.crease_threshold = 0.0
ob_0_012.location = (0.3001, -0.7231, 0.1589)
ob_0_012.rotation_euler = (3.142, -0.0, 0.0)
ob_0_012.scale = (1.141, 1.141, 1.141)
ob_0_012.lineart.crease_threshold = 0.0
ob_0_011.location = (0.2847, -0.7183, 0.1727)
ob_0_011.rotation_euler = (3.142, -0.0, 0.08624)
ob_0_011.scale = (1.141, 1.141, 1.141)
ob_0_011.lineart.crease_threshold = 0.0
ob_0_021.location = (0.2855, -0.7165, 0.03)
ob_0_021.rotation_euler = (3.142, -0.0, 0.1397)
ob_0_021.scale = (1.141, 1.141, 1.141)
ob_0_021.lineart.crease_threshold = 0.0
ob_0_010.location = (0.3236, -0.7401, 0.1222)
ob_0_010.rotation_euler = (0.0, -1.28e-06, -3.142)
ob_0_010.scale = (1.141, 1.141, 1.141)
ob_0_010.lineart.crease_threshold = 0.0
ob_0_009.location = (0.3087, -0.7588, 0.1827)
ob_0_009.rotation_euler = (3.142, -0.0, 0.0)
ob_0_009.scale = (1.141, 1.141, 1.141)
ob_0_009.lineart.crease_threshold = 0.0
ob_0_008.location = (0.2875, -0.7407, 0.1986)
ob_0_008.rotation_euler = (3.142, -0.0, 0.0)
ob_0_008.scale = (1.141, 1.141, 1.141)
ob_0_008.lineart.crease_threshold = 0.0
ob_0_007.location = (0.3273, -0.7939, 0.05606)
ob_0_007.rotation_euler = (3.142, -0.0, 0.0)
ob_0_007.scale = (1.141, 1.141, 1.141)
ob_0_007.lineart.crease_threshold = 0.0
ob_0_006.location = (0.2826, -0.7939, 0.2265)
ob_0_006.rotation_euler = (3.142, -0.0, 0.0)
ob_0_006.scale = (1.141, 1.141, 1.141)
ob_0_006.lineart.crease_threshold = 0.0
ob_0_005.location = (0.3078, -0.7278, 0.2108)
ob_0_005.rotation_euler = (3.142, -0.0, 0.0)
ob_0_005.scale = (1.141, 1.141, 1.141)
ob_0_005.lineart.crease_threshold = 0.0
ob_0_004.location = (0.2957, -0.7278, 0.01592)
ob_0_004.rotation_euler = (3.142, -0.0, 0.0)
ob_0_004.scale = (1.141, 1.141, 1.141)
ob_0_004.lineart.crease_threshold = 0.0
ob_0_003.location = (0.2863, -0.7193, 0.004589)
ob_0_003.rotation_euler = (3.142, -0.0, -0.3241)
ob_0_003.scale = (1.141, 1.141, 1.141)
ob_0_003.lineart.crease_threshold = 0.0
ob_0_002.location = (0.2827, -0.7148, -0.007177)
ob_0_002.rotation_euler = (3.142, -0.0, 0.0)
ob_0_002.scale = (1.141, 1.141, 1.141)
ob_0_002.lineart.crease_threshold = 0.0
ob_0_001.location = (0.2858, -0.7032, -0.02271)
ob_0_001.rotation_euler = (3.142, -0.0, 0.0)
ob_0_001.scale = (1.141, 1.141, 1.141)
ob_0_001.lineart.crease_threshold = 0.0
ob_0.location = (0.2872, -0.7073, 0.2385)
ob_0.rotation_euler = (3.142, -0.0, -0.02228)
ob_0.scale = (1.141, 1.141, 1.141)
ob_0.lineart.crease_threshold = 0.0
ob_plane.location = (-0.05529, 1.394, 0.0111)
ob_plane.rotation_euler = (3.142, -0.0, -0.8432)
ob_plane.scale = (8.267, 8.267, 8.267)
ob_plane.lineart.crease_threshold = 0.0

# ---- collection membership
col_collection_1.objects.link(ob_camera)
col_collection_1.objects.link(ob_0_019)
col_collection_1.objects.link(ob_0_018)
col_collection_1.objects.link(ob_0_017)
col_collection_1.objects.link(ob_0_016)
col_collection_1.objects.link(ob_0_015)
col_collection_1.objects.link(ob_0_014)
col_collection_1.objects.link(ob_0_013)
col_collection_1.objects.link(ob_0_012)
col_collection_1.objects.link(ob_0_011)
col_collection_1.objects.link(ob_0_021)
col_collection_1.objects.link(ob_0_010)
col_collection_1.objects.link(ob_0_009)
col_collection_1.objects.link(ob_0_008)
col_collection_1.objects.link(ob_0_007)
col_collection_1.objects.link(ob_0_006)
col_collection_1.objects.link(ob_0_005)
col_collection_1.objects.link(ob_0_004)
col_collection_1.objects.link(ob_0_003)
col_collection_1.objects.link(ob_0_002)
col_collection_1.objects.link(ob_0_001)
col_collection_1.objects.link(ob_0)
col_collection_1.objects.link(ob_plane)

# ---- scene / render settings (as saved in the file)
scene.camera = ob_camera
scene.frame_start = 1; scene.frame_end = 250; scene.frame_set(0)
scene.render.engine = 'CYCLES'
scene.render.resolution_percentage = 50
scene.render.dither_intensity = 0.0
scene.cycles.use_denoising = False
scene.cycles.samples = 128
scene.cycles.sampling_pattern = 'TABULATED_SOBOL'
scene.cycles.use_adaptive_sampling = False
scene.cycles.use_light_tree = False
scene.cycles.blur_glossy = 0.0
scene.cycles.sample_clamp_indirect = 0.0
scene.view_settings.view_transform = 'Standard'
bpy.context.view_layer.update()

# ---- added for rendering (the .blend has no usable light): sun
light_auto_sun = bpy.data.lights.new('AutoSun', 'SUN')
light_auto_sun.energy = 3.0
light_auto_sun.angle = 0.0523599
ob_auto_sun = bpy.data.objects.new('AutoSun', light_auto_sun)
scene.collection.objects.link(ob_auto_sun)
ob_auto_sun.rotation_euler = (0.872665, 0.174533, 0.523599)
bpy.context.view_layer.update()
